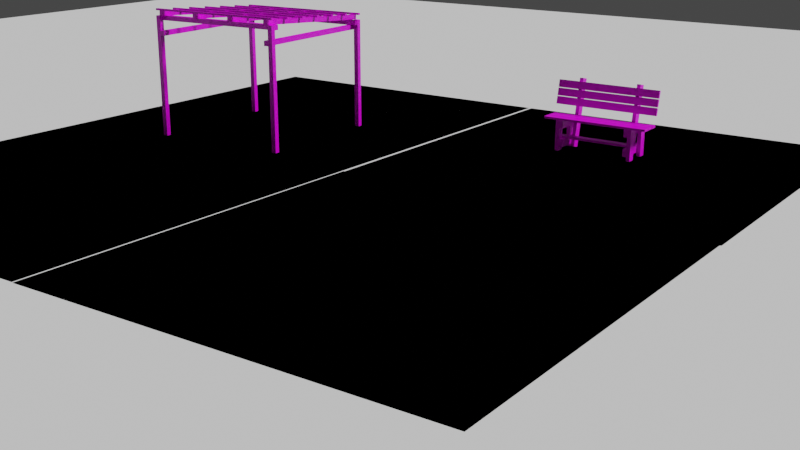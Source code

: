 # Source: trawa_z_awka_i_Altanka.blend  (saved by Blender 3.1.7; exported with 4.5.12 LTS)
import bpy
from mathutils import Matrix  # noqa: F401  (used for matrix-valued properties, if any)

bpy.ops.wm.read_factory_settings(use_empty=True)
scene = bpy.context.scene
scene.name = 'Scene'

# ---- collections
col_collection = bpy.data.collections.new('Collection'); scene.collection.children.link(col_collection)

# ---- images (referenced by path relative to the original .blend; pixels are not part of the script)
import os
ASSET_DIR = os.environ.get("B2B_ASSET_DIR", "")  # directory of the original .blend (textures are referenced by path, not embedded)
HERE = os.path.dirname(os.path.abspath(__file__))  # packed textures are extracted next to this script under _unpacked/

def load_image(name, relpath, width, height, colorspace="sRGB"):
    """Load a texture the original file referenced (path relative to the .blend, or extracted next to this script)."""
    p = next((c for c in (os.path.join(HERE, relpath), os.path.join(ASSET_DIR, relpath)) if relpath and os.path.exists(c)), "")
    if p:
        img = bpy.data.images.load(p, check_existing=True)
        img.name = name
    else:  # same state as the original file: an image datablock whose file is absent (Cycles renders it pink)
        img = bpy.data.images.new(name, width, height)
        img.source = "FILE"
        img.filepath = "//" + (relpath or name)
    img.colorspace_settings.name = colorspace
    return img
img_texturescom_woodfine0023_seamless_s_jpg = load_image('TexturesCom_WoodFine0023_seamless_S.jpg', 'TexturesCom_WoodFine0023_seamless_S.jpg', 1024, 1024, 'sRGB')
img_depositphotos_57378365_stock_photo_seamless_wood_texture_jpg = load_image('depositphotos_57378365-stock-photo-seamless-wood-texture.jpg', 'depositphotos_57378365-stock-photo-seamless-wood-texture.jpg', 1024, 1024, 'sRGB')
img_ruba_tekstura_jpg_001 = load_image('śruba tekstura.jpg.001', 'śruba tekstura.jpg', 1024, 1024, 'sRGB')
img_texture_bench_jpg_001 = load_image('texture bench.jpg.001', 'texture bench.jpg', 1024, 1024, 'sRGB')

# ---- materials (node trees are filled in below, after node groups)
mat_materia = bpy.data.materials.new('Materiał')
mat_ruba = bpy.data.materials.new('śruba')
mat_nogi_od_altanki = bpy.data.materials.new('nogi od altanki')
mat_nogi_od_altanki.alpha_threshold = 0.0
mat_nogi_od_altanki.line_color = (0.0, 0.0, 0.0, 1.0)
mat_bolt = bpy.data.materials.new('bolt')
mat_wood = bpy.data.materials.new('wood')
mat_wood.alpha_threshold = 0.0
mat_wood.line_color = (0.0, 0.0, 0.0, 1.0)

# ---- material node trees
mat_materia.use_nodes = True; mat_materia.node_tree.nodes.clear()
_N = mat_materia.node_tree.nodes; _L = mat_materia.node_tree.links
n0 = _N.new('ShaderNodeBsdfPrincipled'); n0.name = 'Principled BSDF'; n0.location = (10, 300)
n0.distribution = 'GGX'
n0.subsurface_method = 'RANDOM_WALK_SKIN'
n0.inputs[0].default_value = (0.02281, 0.07324, 0.02036, 1.0)
n0.inputs[3].default_value = 1.45
n0.inputs[27].default_value = (0.0, 0.0, 0.0, 1.0)
n0.inputs[28].default_value = 1.0
n1 = _N.new('ShaderNodeOutputMaterial'); n1.name = 'Material Output'; n1.location = (300, 300)
_L.new(n0.outputs[0], n1.inputs[0])
n1.is_active_output = True
mat_ruba.use_nodes = True; mat_ruba.node_tree.nodes.clear()
_N = mat_ruba.node_tree.nodes; _L = mat_ruba.node_tree.links
n0 = _N.new('ShaderNodeBsdfPrincipled'); n0.name = 'Principled BSDF'; n0.location = (10, 300)
n0.distribution = 'GGX'
n0.subsurface_method = 'BURLEY'
n0.inputs[3].default_value = 1.45
n0.inputs[27].default_value = (0.0, 0.0, 0.0, 1.0)
n0.inputs[28].default_value = 1.0
n1 = _N.new('ShaderNodeOutputMaterial'); n1.name = 'Material Output'; n1.location = (300, 300)
n2 = _N.new('ShaderNodeTexImage'); n2.name = 'Image Texture'; n2.location = (-280, 280)
n2.image = img_texturescom_woodfine0023_seamless_s_jpg
_L.new(n0.outputs[0], n1.inputs[0])
_L.new(n2.outputs[0], n0.inputs[0])
n1.is_active_output = True
mat_nogi_od_altanki.use_nodes = True; mat_nogi_od_altanki.node_tree.nodes.clear()
_N = mat_nogi_od_altanki.node_tree.nodes; _L = mat_nogi_od_altanki.node_tree.links
n0 = _N.new('ShaderNodeOutputMaterial'); n0.name = 'Material Output'; n0.location = (300, 300)
n1 = _N.new('ShaderNodeBsdfPrincipled'); n1.name = 'Principled BSDF'; n1.location = (10, 300)
n1.distribution = 'GGX'
n1.subsurface_method = 'BURLEY'
n1.inputs[2].default_value = 0.4
n1.inputs[3].default_value = 1.45
n1.inputs[27].default_value = (0.0, 0.0, 0.0, 1.0)
n1.inputs[28].default_value = 1.0
n2 = _N.new('ShaderNodeTexImage'); n2.name = 'Image Texture'; n2.location = (-280, 280)
n2.image = img_depositphotos_57378365_stock_photo_seamless_wood_texture_jpg
_L.new(n1.outputs[0], n0.inputs[0])
_L.new(n2.outputs[0], n1.inputs[0])
n0.is_active_output = True
mat_bolt.use_nodes = True; mat_bolt.node_tree.nodes.clear()
_N = mat_bolt.node_tree.nodes; _L = mat_bolt.node_tree.links
n0 = _N.new('ShaderNodeBsdfPrincipled'); n0.name = 'Principled BSDF'; n0.location = (10, 300)
n0.distribution = 'GGX'
n0.subsurface_method = 'BURLEY'
n0.inputs[3].default_value = 1.45
n0.inputs[27].default_value = (0.0, 0.0, 0.0, 1.0)
n0.inputs[28].default_value = 1.0
n1 = _N.new('ShaderNodeOutputMaterial'); n1.name = 'Material Output'; n1.location = (300, 300)
n2 = _N.new('ShaderNodeTexImage'); n2.name = 'Image Texture'; n2.location = (-280, 280)
n2.image = img_ruba_tekstura_jpg_001
_L.new(n0.outputs[0], n1.inputs[0])
_L.new(n2.outputs[0], n0.inputs[0])
n1.is_active_output = True
mat_wood.use_nodes = True; mat_wood.node_tree.nodes.clear()
_N = mat_wood.node_tree.nodes; _L = mat_wood.node_tree.links
n0 = _N.new('ShaderNodeOutputMaterial'); n0.name = 'Material Output'; n0.location = (300, 300)
n1 = _N.new('ShaderNodeBsdfPrincipled'); n1.name = 'Principled BSDF'; n1.location = (10, 300)
n1.distribution = 'GGX'
n1.subsurface_method = 'BURLEY'
n1.inputs[2].default_value = 0.4
n1.inputs[3].default_value = 1.45
n1.inputs[27].default_value = (0.0, 0.0, 0.0, 1.0)
n1.inputs[28].default_value = 1.0
n2 = _N.new('ShaderNodeTexImage'); n2.name = 'Image Texture'; n2.location = (-280, 280)
n2.image = img_texture_bench_jpg_001
_L.new(n1.outputs[0], n0.inputs[0])
_L.new(n2.outputs[0], n1.inputs[0])
n0.is_active_output = True

# ---- world
world_world = bpy.data.worlds.new('World'); scene.world = world_world
world_world.use_nodes = True; world_world.node_tree.nodes.clear()
_N = world_world.node_tree.nodes; _L = world_world.node_tree.links
n0 = _N.new('ShaderNodeOutputWorld'); n0.name = 'World Output'; n0.location = (300, 300)
n1 = _N.new('ShaderNodeBackground'); n1.name = 'Background'; n1.location = (10, 300)
n1.inputs[0].default_value = (0.05088, 0.05088, 0.05088, 1.0)
_L.new(n1.outputs[0], n0.inputs[0])
n0.is_active_output = True
world_world.color = (0.05088, 0.05088, 0.05088)
world_world.use_sun_shadow = False
world_world.sun_shadow_jitter_overblur = 0.0

# ---- cameras
cam_camera = bpy.data.cameras.new('Camera')
cam_camera.clip_end = 100.0
cam_camera.ortho_scale = 7.314

# ---- lights
light_light = bpy.data.lights.new('Light', 'SUN')
light_light.transmission_factor = 0.0
light_light.angle = 0.1993
light_light.energy = 3.0
light_light.shadow_soft_size = 0.1
light_light.shadow_cascade_max_distance = 1000.0

# ---- meshes
me_prostok_t = bpy.data.meshes.new('Prostokąt')
me_prostok_t.from_pydata([(-1.0, -1.0, 0.0), (1.0, -1.0, 0.0), (-1.0, 1.0, 0.0), (1.0, 1.0, 0.0)], [], [(0, 1, 3, 2)])
_uv = me_prostok_t.uv_layers.new(name='MapaUV')
_uv.uv.foreach_set('vector', [0.0, 0.0, 1.0, 0.0, 1.0, 1.0, 0.0, 1.0])
me_prostok_t.materials.append(mat_materia)
me_prostok_t.use_remesh_fix_poles = True
me_prostok_t.use_remesh_preserve_attributes = False
me_prostok_t.update()
me_prostok_t_001 = bpy.data.meshes.new('Prostokąt.001')
me_prostok_t_001.from_pydata([(-1.0, -1.0, 0.0), (1.0, -1.0, 0.0), (-1.0, 1.0, 0.0), (1.0, 1.0, 0.0)], [], [(0, 1, 3, 2)])
_uv = me_prostok_t_001.uv_layers.new(name='MapaUV')
_uv.uv.foreach_set('vector', [0.0, 0.0, 1.0, 0.0, 1.0, 1.0, 0.0, 1.0])
me_prostok_t_001.use_remesh_fix_poles = True
me_prostok_t_001.use_remesh_preserve_attributes = False
me_prostok_t_001.update()
me_prostok_t_002 = bpy.data.meshes.new('Prostokąt.002')
me_prostok_t_002.from_pydata([(-1.0, -1.0, 0.0), (1.0, -1.0, 0.0), (-1.0, 1.0, 0.0), (1.0, 1.0, 0.0)], [], [(0, 1, 3, 2)])
_uv = me_prostok_t_002.uv_layers.new(name='MapaUV')
_uv.uv.foreach_set('vector', [0.0, 0.0, 1.0, 0.0, 1.0, 1.0, 0.0, 1.0])
me_prostok_t_002.materials.append(mat_materia)
me_prostok_t_002.use_remesh_fix_poles = True
me_prostok_t_002.use_remesh_preserve_attributes = False
me_prostok_t_002.update()
me_prostok_t_003 = bpy.data.meshes.new('Prostokąt.003')
me_prostok_t_003.from_pydata([(-1.0, -1.0, 0.0), (1.0, -1.0, 0.0), (-1.0, 1.0, 0.0), (1.0, 1.0, 0.0)], [], [(0, 1, 3, 2)])
_uv = me_prostok_t_003.uv_layers.new(name='MapaUV')
_uv.uv.foreach_set('vector', [0.0, 0.0, 1.0, 0.0, 1.0, 1.0, 0.0, 1.0])
me_prostok_t_003.materials.append(mat_materia)
me_prostok_t_003.use_remesh_fix_poles = True
me_prostok_t_003.use_remesh_preserve_attributes = False
me_prostok_t_003.update()
me_prostok_t_004 = bpy.data.meshes.new('Prostokąt.004')
me_prostok_t_004.from_pydata([(-1.0, -1.0, 0.0), (1.0, -1.0, 0.0), (-1.0, 1.0, 0.0), (1.0, 1.0, 0.0)], [], [(0, 1, 3, 2)])
_uv = me_prostok_t_004.uv_layers.new(name='MapaUV')
_uv.uv.foreach_set('vector', [0.0, 0.0, 1.0, 0.0, 1.0, 1.0, 0.0, 1.0])
me_prostok_t_004.materials.append(mat_materia)
me_prostok_t_004.use_remesh_fix_poles = True
me_prostok_t_004.use_remesh_preserve_attributes = False
me_prostok_t_004.update()
me_okr_g_004 = bpy.data.meshes.new('Okrąg.004')
me_okr_g_004.from_pydata([(0.5, -22.0, -3.775e-08), (0.25, -22.0, -0.433), (-0.25, -22.0, -0.433), (-0.5, -22.0, 8.146e-08), (-0.25, -22.0, 0.433), (0.25, -22.0, 0.433), (0.25, -22.0, -0.433), (0.5, -22.0, -3.775e-08), (-0.25, -22.0, -0.433), (-0.5, -22.0, 8.146e-08), (-0.25, -22.0, 0.433), (0.25, -22.0, 0.433), (0.25, -1.527e-05, -0.433), (0.5, -1.528e-05, -3.775e-08), (-0.25, -1.525e-05, -0.433), (-0.5, -1.524e-05, 8.146e-08), (-0.25, -1.525e-05, 0.433), (0.25, -1.527e-05, 0.433), (0.4619, -1.528e-05, -0.8001), (0.9239, -1.53e-05, -7.817e-08), (-0.4619, -1.524e-05, -0.8001), (-0.9239, -1.522e-05, 1.421e-07), (-0.4619, -1.524e-05, 0.8001), (0.4619, -1.528e-05, 0.8001), (0.4619, 0.8, -0.8001), (0.9239, 0.8, 1.298e-06), (-0.4619, 0.8, -0.8001), (-0.9239, 0.8, 1.518e-06), (-0.4619, 0.8, 0.8001), (0.4619, 0.8, 0.8001)], [], [(1, 0, 5, 4, 3, 2), (10, 11, 17, 16), (1, 2, 8, 6), (4, 5, 11, 10), (2, 3, 9, 8), (0, 1, 6, 7), (5, 0, 7, 11), (3, 4, 10, 9), (17, 13, 19, 23), (8, 9, 15, 14), (7, 6, 12, 13), (11, 7, 13, 17), (9, 10, 16, 15), (6, 8, 14, 12), (22, 23, 29, 28), (15, 16, 22, 21), (12, 14, 20, 18), (16, 17, 23, 22), (14, 15, 21, 20), (13, 12, 18, 19), (24, 26, 27, 28, 29, 25), (20, 21, 27, 26), (19, 18, 24, 25), (23, 19, 25, 29), (21, 22, 28, 27), (18, 20, 26, 24)])
_uv = me_okr_g_004.uv_layers.new(name='MapaUV')
_uv.uv.foreach_set('vector', [0.0, 0.0, 0.0, 0.0, 0.0, 0.0, 0.0, 0.0, 0.0, 0.0, 0.0, 0.0, 0.0, 0.0, 0.0, 0.0, 0.0, 0.0, 0.0, 0.0, 0.0, 0.0, 0.0, 0.0, 0.0, 0.0, 0.0, 0.0, 0.0, 0.0, 0.0, 0.0, 0.0, 0.0, 0.0, 0.0, 0.0, 0.0, 0.0, 0.0, 0.0, 0.0, 0.0, 0.0, 0.0, 0.0, 0.0, 0.0, 0.0, 0.0, 0.0, 0.0, 0.0, 0.0, 0.0, 0.0, 0.0, 0.0, 0.0, 0.0, 0.0, 0.0, 0.0, 0.0, 0.0, 0.0, 0.0, 0.0, 0.0, 0.0, 0.0, 0.0, 0.0, 0.0, 0.0, 0.0, 0.0, 0.0, 0.0, 0.0, 0.0, 0.0, 0.0, 0.0, 0.0, 0.0, 0.0, 0.0, 0.0, 0.0, 0.0, 0.0, 0.0, 0.0, 0.0, 0.0, 0.0, 0.0, 0.0, 0.0, 0.0, 0.0, 0.0, 0.0, 0.0, 0.0, 0.0, 0.0, 0.0, 0.0, 0.0, 0.0, 0.0, 0.0, 0.0, 0.0, 0.0, 0.0, 0.0, 0.0, 0.0, 0.0, 0.0, 0.0, 0.0, 0.0, 0.0, 0.0, 0.0, 0.0, 0.0, 0.0, 0.0, 0.0, 0.0, 0.0, 0.0, 0.0, 0.0, 0.0, 0.0, 0.0, 0.0, 0.0, 0.0, 0.0, 0.0, 0.0, 0.0, 0.0, 0.0, 0.0, 0.0, 0.0, 0.0, 0.0, 0.0, 0.0, 0.0, 0.0, 0.0, 0.0, 0.0, 0.0, 0.0, 0.0, 0.0, 0.0, 0.0, 0.0, 0.0, 0.0, 0.0, 0.0, 0.0, 0.0, 0.0, 0.0, 0.0, 0.0, 0.0, 0.0, 0.0, 0.0, 0.0, 0.0, 0.0, 0.0, 0.0, 0.0, 0.0, 0.0, 0.0, 0.0, 0.0, 0.0, 0.0, 0.0, 0.0, 0.0, 0.0, 0.0, 0.0, 0.0, 0.0, 0.0, 0.0, 0.0, 0.0, 0.0, 0.0, 0.0, 0.0, 0.0, 0.0, 0.0])
me_okr_g_004.materials.append(mat_ruba)
me_okr_g_004.use_remesh_fix_poles = True
me_okr_g_004.use_remesh_preserve_attributes = False
me_okr_g_004.update()
me_okr_g_003 = bpy.data.meshes.new('Okrąg.003')
me_okr_g_003.from_pydata([(0.0, 0.5, -22.0), (-0.433, 0.25, -22.0), (-0.433, -0.25, -22.0), (4.371e-08, -0.5, -22.0), (0.433, -0.25, -22.0), (0.433, 0.25, -22.0), (-0.433, 0.25, -22.0), (0.0, 0.5, -22.0), (-0.433, -0.25, -22.0), (4.371e-08, -0.5, -22.0), (0.433, -0.25, -22.0), (0.433, 0.25, -22.0), (-0.433, 0.25, -1.526e-05), (0.0, 0.5, -1.526e-05), (-0.433, -0.25, -1.526e-05), (4.371e-08, -0.5, -1.526e-05), (0.433, -0.25, -1.526e-05), (0.433, 0.25, -1.526e-05), (-0.8001, 0.4619, -1.526e-05), (-8.422e-09, 0.9239, -1.526e-05), (-0.8001, -0.4619, -1.526e-05), (7.235e-08, -0.9239, -1.526e-05), (0.8001, -0.4619, -1.526e-05), (0.8001, 0.4619, -1.526e-05), (-0.8001, 0.4619, 0.8), (1.368e-06, 0.9239, 0.8), (-0.8001, -0.4619, 0.8), (1.449e-06, -0.9239, 0.8), (0.8001, -0.4619, 0.8), (0.8001, 0.4619, 0.8)], [], [(1, 0, 5, 4, 3, 2), (10, 11, 17, 16), (1, 2, 8, 6), (4, 5, 11, 10), (2, 3, 9, 8), (0, 1, 6, 7), (5, 0, 7, 11), (3, 4, 10, 9), (17, 13, 19, 23), (8, 9, 15, 14), (7, 6, 12, 13), (11, 7, 13, 17), (9, 10, 16, 15), (6, 8, 14, 12), (22, 23, 29, 28), (15, 16, 22, 21), (12, 14, 20, 18), (16, 17, 23, 22), (14, 15, 21, 20), (13, 12, 18, 19), (24, 26, 27, 28, 29, 25), (20, 21, 27, 26), (19, 18, 24, 25), (23, 19, 25, 29), (21, 22, 28, 27), (18, 20, 26, 24)])
_uv = me_okr_g_003.uv_layers.new(name='MapaUV')
_uv.uv.foreach_set('vector', [0.0, 0.0, 0.0, 0.0, 0.0, 0.0, 0.0, 0.0, 0.0, 0.0, 0.0, 0.0, 0.0, 0.0, 0.0, 0.0, 0.0, 0.0, 0.0, 0.0, 0.0, 0.0, 0.0, 0.0, 0.0, 0.0, 0.0, 0.0, 0.0, 0.0, 0.0, 0.0, 0.0, 0.0, 0.0, 0.0, 0.0, 0.0, 0.0, 0.0, 0.0, 0.0, 0.0, 0.0, 0.0, 0.0, 0.0, 0.0, 0.0, 0.0, 0.0, 0.0, 0.0, 0.0, 0.0, 0.0, 0.0, 0.0, 0.0, 0.0, 0.0, 0.0, 0.0, 0.0, 0.0, 0.0, 0.0, 0.0, 0.0, 0.0, 0.0, 0.0, 0.0, 0.0, 0.0, 0.0, 0.0, 0.0, 0.0, 0.0, 0.0, 0.0, 0.0, 0.0, 0.0, 0.0, 0.0, 0.0, 0.0, 0.0, 0.0, 0.0, 0.0, 0.0, 0.0, 0.0, 0.0, 0.0, 0.0, 0.0, 0.0, 0.0, 0.0, 0.0, 0.0, 0.0, 0.0, 0.0, 0.0, 0.0, 0.0, 0.0, 0.0, 0.0, 0.0, 0.0, 0.0, 0.0, 0.0, 0.0, 0.0, 0.0, 0.0, 0.0, 0.0, 0.0, 0.0, 0.0, 0.0, 0.0, 0.0, 0.0, 0.0, 0.0, 0.0, 0.0, 0.0, 0.0, 0.0, 0.0, 0.0, 0.0, 0.0, 0.0, 0.0, 0.0, 0.0, 0.0, 0.0, 0.0, 0.0, 0.0, 0.0, 0.0, 0.0, 0.0, 0.0, 0.0, 0.0, 0.0, 0.0, 0.0, 0.0, 0.0, 0.0, 0.0, 0.0, 0.0, 0.0, 0.0, 0.0, 0.0, 0.0, 0.0, 0.0, 0.0, 0.0, 0.0, 0.0, 0.0, 0.0, 0.0, 0.0, 0.0, 0.0, 0.0, 0.0, 0.0, 0.0, 0.0, 0.0, 0.0, 0.0, 0.0, 0.0, 0.0, 0.0, 0.0, 0.0, 0.0, 0.0, 0.0, 0.0, 0.0, 0.0, 0.0, 0.0, 0.0, 0.0, 0.0, 0.0, 0.0, 0.0, 0.0, 0.0, 0.0])
me_okr_g_003.materials.append(mat_ruba)
me_okr_g_003.use_remesh_fix_poles = True
me_okr_g_003.use_remesh_preserve_attributes = False
me_okr_g_003.update()
me_okr_g_002 = bpy.data.meshes.new('Okrąg.002')
me_okr_g_002.from_pydata([(0.0, 0.5, -22.0), (-0.433, 0.25, -22.0), (-0.433, -0.25, -22.0), (4.371e-08, -0.5, -22.0), (0.433, -0.25, -22.0), (0.433, 0.25, -22.0), (-0.433, 0.25, -22.0), (0.0, 0.5, -22.0), (-0.433, -0.25, -22.0), (4.371e-08, -0.5, -22.0), (0.433, -0.25, -22.0), (0.433, 0.25, -22.0), (-0.433, 0.25, -1.526e-05), (0.0, 0.5, -1.526e-05), (-0.433, -0.25, -1.526e-05), (4.371e-08, -0.5, -1.526e-05), (0.433, -0.25, -1.526e-05), (0.433, 0.25, -1.526e-05), (-0.8001, 0.4619, -1.526e-05), (-8.422e-09, 0.9239, -1.526e-05), (-0.8001, -0.4619, -1.526e-05), (7.235e-08, -0.9239, -1.526e-05), (0.8001, -0.4619, -1.526e-05), (0.8001, 0.4619, -1.526e-05), (-0.8001, 0.4619, 0.8), (1.368e-06, 0.9239, 0.8), (-0.8001, -0.4619, 0.8), (1.449e-06, -0.9239, 0.8), (0.8001, -0.4619, 0.8), (0.8001, 0.4619, 0.8)], [], [(1, 0, 5, 4, 3, 2), (10, 11, 17, 16), (1, 2, 8, 6), (4, 5, 11, 10), (2, 3, 9, 8), (0, 1, 6, 7), (5, 0, 7, 11), (3, 4, 10, 9), (17, 13, 19, 23), (8, 9, 15, 14), (7, 6, 12, 13), (11, 7, 13, 17), (9, 10, 16, 15), (6, 8, 14, 12), (22, 23, 29, 28), (15, 16, 22, 21), (12, 14, 20, 18), (16, 17, 23, 22), (14, 15, 21, 20), (13, 12, 18, 19), (24, 26, 27, 28, 29, 25), (20, 21, 27, 26), (19, 18, 24, 25), (23, 19, 25, 29), (21, 22, 28, 27), (18, 20, 26, 24)])
_uv = me_okr_g_002.uv_layers.new(name='MapaUV')
_uv.uv.foreach_set('vector', [0.0, 0.0, 0.0, 0.0, 0.0, 0.0, 0.0, 0.0, 0.0, 0.0, 0.0, 0.0, 0.0, 0.0, 0.0, 0.0, 0.0, 0.0, 0.0, 0.0, 0.0, 0.0, 0.0, 0.0, 0.0, 0.0, 0.0, 0.0, 0.0, 0.0, 0.0, 0.0, 0.0, 0.0, 0.0, 0.0, 0.0, 0.0, 0.0, 0.0, 0.0, 0.0, 0.0, 0.0, 0.0, 0.0, 0.0, 0.0, 0.0, 0.0, 0.0, 0.0, 0.0, 0.0, 0.0, 0.0, 0.0, 0.0, 0.0, 0.0, 0.0, 0.0, 0.0, 0.0, 0.0, 0.0, 0.0, 0.0, 0.0, 0.0, 0.0, 0.0, 0.0, 0.0, 0.0, 0.0, 0.0, 0.0, 0.0, 0.0, 0.0, 0.0, 0.0, 0.0, 0.0, 0.0, 0.0, 0.0, 0.0, 0.0, 0.0, 0.0, 0.0, 0.0, 0.0, 0.0, 0.0, 0.0, 0.0, 0.0, 0.0, 0.0, 0.0, 0.0, 0.0, 0.0, 0.0, 0.0, 0.0, 0.0, 0.0, 0.0, 0.0, 0.0, 0.0, 0.0, 0.0, 0.0, 0.0, 0.0, 0.0, 0.0, 0.0, 0.0, 0.0, 0.0, 0.0, 0.0, 0.0, 0.0, 0.0, 0.0, 0.0, 0.0, 0.0, 0.0, 0.0, 0.0, 0.0, 0.0, 0.0, 0.0, 0.0, 0.0, 0.0, 0.0, 0.0, 0.0, 0.0, 0.0, 0.0, 0.0, 0.0, 0.0, 0.0, 0.0, 0.0, 0.0, 0.0, 0.0, 0.0, 0.0, 0.0, 0.0, 0.0, 0.0, 0.0, 0.0, 0.0, 0.0, 0.0, 0.0, 0.0, 0.0, 0.0, 0.0, 0.0, 0.0, 0.0, 0.0, 0.0, 0.0, 0.0, 0.0, 0.0, 0.0, 0.0, 0.0, 0.0, 0.0, 0.0, 0.0, 0.0, 0.0, 0.0, 0.0, 0.0, 0.0, 0.0, 0.0, 0.0, 0.0, 0.0, 0.0, 0.0, 0.0, 0.0, 0.0, 0.0, 0.0, 0.0, 0.0, 0.0, 0.0, 0.0, 0.0])
me_okr_g_002.materials.append(mat_ruba)
me_okr_g_002.use_remesh_fix_poles = True
me_okr_g_002.use_remesh_preserve_attributes = False
me_okr_g_002.update()
me_cube_008 = bpy.data.meshes.new('Cube.008')
me_cube_008.from_pydata([(60.0, 0.8333, 0.04), (8.742e-09, 0.8333, 0.04), (60.0, 0.8333, -0.04), (-9.616e-08, 0.8333, -0.04), (60.0, -0.8333, 0.04), (9.617e-08, -0.8333, 0.04), (60.0, -0.8333, -0.04), (-8.742e-09, -0.8333, -0.04)], [], [(0, 4, 6, 2), (3, 2, 6, 7), (7, 6, 4, 5), (5, 1, 3, 7), (1, 0, 2, 3), (5, 4, 0, 1)])
_uv = me_cube_008.uv_layers.new(name='UVMap')
_uv.uv.foreach_set('vector', [0.625, 0.5, 0.875, 0.5, 0.875, 0.75, 0.625, 0.75, 0.375, 0.75, 0.625, 0.75, 0.625, 1.0, 0.375, 1.0, 0.375, 0.0, 0.625, 0.0, 0.625, 0.25, 0.375, 0.25, 0.125, 0.5, 0.375, 0.5, 0.375, 0.75, 0.125, 0.75, 0.375, 0.5, 0.625, 0.5, 0.625, 0.75, 0.375, 0.75, 0.375, 0.25, 0.625, 0.25, 0.625, 0.5, 0.375, 0.5])
me_cube_008.materials.append(mat_nogi_od_altanki)
me_cube_008.use_remesh_preserve_volume = False
me_cube_008.use_remesh_preserve_attributes = False
me_cube_008.use_mirror_vertex_groups = False
me_cube_008.update()
me_cube_007 = bpy.data.meshes.new('Cube.007')
me_cube_007.from_pydata([(1.0, -50.0, 0.04), (1.0, -4.371e-08, 0.04), (1.0, -50.0, -0.04), (1.0, 4.371e-08, -0.04), (-1.0, -50.0, 0.04), (-1.0, -4.371e-08, 0.04), (-1.0, -50.0, -0.04), (-1.0, 4.371e-08, -0.04)], [], [(0, 4, 6, 2), (3, 2, 6, 7), (7, 6, 4, 5), (5, 1, 3, 7), (1, 0, 2, 3), (5, 4, 0, 1)])
_uv = me_cube_007.uv_layers.new(name='UVMap')
_uv.uv.foreach_set('vector', [0.625, 0.5, 0.875, 0.5, 0.875, 0.75, 0.625, 0.75, 0.375, 0.75, 0.625, 0.75, 0.625, 1.0, 0.375, 1.0, 0.375, 0.0, 0.625, 0.0, 0.625, 0.25, 0.375, 0.25, 0.125, 0.5, 0.375, 0.5, 0.375, 0.75, 0.125, 0.75, 0.375, 0.5, 0.625, 0.5, 0.625, 0.75, 0.375, 0.75, 0.375, 0.25, 0.625, 0.25, 0.625, 0.5, 0.375, 0.5])
me_cube_007.materials.append(mat_nogi_od_altanki)
me_cube_007.use_remesh_preserve_volume = False
me_cube_007.use_remesh_preserve_attributes = False
me_cube_007.use_mirror_vertex_groups = False
me_cube_007.update()
me_cube_005 = bpy.data.meshes.new('Cube.005')
me_cube_005.from_pydata([(1.0, -50.0, 0.04), (1.0, -4.371e-08, 0.04), (1.0, -50.0, -0.04), (1.0, 4.371e-08, -0.04), (-1.0, -50.0, 0.04), (-1.0, -4.371e-08, 0.04), (-1.0, -50.0, -0.04), (-1.0, 4.371e-08, -0.04)], [], [(0, 4, 6, 2), (3, 2, 6, 7), (7, 6, 4, 5), (5, 1, 3, 7), (1, 0, 2, 3), (5, 4, 0, 1)])
_uv = me_cube_005.uv_layers.new(name='UVMap')
_uv.uv.foreach_set('vector', [0.625, 0.5, 0.875, 0.5, 0.875, 0.75, 0.625, 0.75, 0.375, 0.75, 0.625, 0.75, 0.625, 1.0, 0.375, 1.0, 0.375, 0.0, 0.625, 0.0, 0.625, 0.25, 0.375, 0.25, 0.125, 0.5, 0.375, 0.5, 0.375, 0.75, 0.125, 0.75, 0.375, 0.5, 0.625, 0.5, 0.625, 0.75, 0.375, 0.75, 0.375, 0.25, 0.625, 0.25, 0.625, 0.5, 0.375, 0.5])
me_cube_005.materials.append(mat_nogi_od_altanki)
me_cube_005.use_remesh_preserve_volume = False
me_cube_005.use_remesh_preserve_attributes = False
me_cube_005.use_mirror_vertex_groups = False
me_cube_005.update()
me_cube_004 = bpy.data.meshes.new('Cube.004')
me_cube_004.from_pydata([(1.0, -50.0, 0.04), (1.0, -4.371e-08, 0.04), (1.0, -50.0, -0.04), (1.0, 4.371e-08, -0.04), (-1.0, -50.0, 0.04), (-1.0, -4.371e-08, 0.04), (-1.0, -50.0, -0.04), (-1.0, 4.371e-08, -0.04)], [], [(0, 4, 6, 2), (3, 2, 6, 7), (7, 6, 4, 5), (5, 1, 3, 7), (1, 0, 2, 3), (5, 4, 0, 1)])
_uv = me_cube_004.uv_layers.new(name='UVMap')
_uv.uv.foreach_set('vector', [0.625, 0.5, 0.875, 0.5, 0.875, 0.75, 0.625, 0.75, 0.375, 0.75, 0.625, 0.75, 0.625, 1.0, 0.375, 1.0, 0.375, 0.0, 0.625, 0.0, 0.625, 0.25, 0.375, 0.25, 0.125, 0.5, 0.375, 0.5, 0.375, 0.75, 0.125, 0.75, 0.375, 0.5, 0.625, 0.5, 0.625, 0.75, 0.375, 0.75, 0.375, 0.25, 0.625, 0.25, 0.625, 0.5, 0.375, 0.5])
me_cube_004.materials.append(mat_nogi_od_altanki)
me_cube_004.use_remesh_preserve_volume = False
me_cube_004.use_remesh_preserve_attributes = False
me_cube_004.use_mirror_vertex_groups = False
me_cube_004.update()
me_cube_003 = bpy.data.meshes.new('Cube.003')
me_cube_003.from_pydata([(1.0, -50.0, 0.04), (1.0, -4.371e-08, 0.04), (1.0, -50.0, -0.04), (1.0, 4.371e-08, -0.04), (-1.0, -50.0, 0.04), (-1.0, -4.371e-08, 0.04), (-1.0, -50.0, -0.04), (-1.0, 4.371e-08, -0.04)], [], [(0, 4, 6, 2), (3, 2, 6, 7), (7, 6, 4, 5), (5, 1, 3, 7), (1, 0, 2, 3), (5, 4, 0, 1)])
_uv = me_cube_003.uv_layers.new(name='UVMap')
_uv.uv.foreach_set('vector', [0.625, 0.5, 0.875, 0.5, 0.875, 0.75, 0.625, 0.75, 0.375, 0.75, 0.625, 0.75, 0.625, 1.0, 0.375, 1.0, 0.375, 0.0, 0.625, 0.0, 0.625, 0.25, 0.375, 0.25, 0.125, 0.5, 0.375, 0.5, 0.375, 0.75, 0.125, 0.75, 0.375, 0.5, 0.625, 0.5, 0.625, 0.75, 0.375, 0.75, 0.375, 0.25, 0.625, 0.25, 0.625, 0.5, 0.375, 0.5])
me_cube_003.materials.append(mat_nogi_od_altanki)
me_cube_003.use_remesh_preserve_volume = False
me_cube_003.use_remesh_preserve_attributes = False
me_cube_003.use_mirror_vertex_groups = False
me_cube_003.update()
me_cube_002 = bpy.data.meshes.new('Cube.002')
me_cube_002.from_pydata([(1.0, -50.0, 0.04), (1.0, -4.371e-08, 0.04), (1.0, -50.0, -0.04), (1.0, 4.371e-08, -0.04), (-1.0, -50.0, 0.04), (-1.0, -4.371e-08, 0.04), (-1.0, -50.0, -0.04), (-1.0, 4.371e-08, -0.04)], [], [(0, 4, 6, 2), (3, 2, 6, 7), (7, 6, 4, 5), (5, 1, 3, 7), (1, 0, 2, 3), (5, 4, 0, 1)])
_uv = me_cube_002.uv_layers.new(name='UVMap')
_uv.uv.foreach_set('vector', [0.625, 0.5, 0.875, 0.5, 0.875, 0.75, 0.625, 0.75, 0.375, 0.75, 0.625, 0.75, 0.625, 1.0, 0.375, 1.0, 0.375, 0.0, 0.625, 0.0, 0.625, 0.25, 0.375, 0.25, 0.125, 0.5, 0.375, 0.5, 0.375, 0.75, 0.125, 0.75, 0.375, 0.5, 0.625, 0.5, 0.625, 0.75, 0.375, 0.75, 0.375, 0.25, 0.625, 0.25, 0.625, 0.5, 0.375, 0.5])
me_cube_002.materials.append(mat_nogi_od_altanki)
me_cube_002.use_remesh_preserve_volume = False
me_cube_002.use_remesh_preserve_attributes = False
me_cube_002.use_mirror_vertex_groups = False
me_cube_002.update()
me_cube_001 = bpy.data.meshes.new('Cube.001')
me_cube_001.from_pydata([(1.0, 1.0, 2.0), (1.0, 1.0, 0.0), (1.0, -1.0, 2.0), (1.0, -1.0, 0.0), (-1.0, 1.0, 2.0), (-1.0, 1.0, 0.0), (-1.0, -1.0, 2.0), (-1.0, -1.0, 0.0)], [], [(0, 4, 6, 2), (3, 2, 6, 7), (7, 6, 4, 5), (5, 1, 3, 7), (1, 0, 2, 3), (5, 4, 0, 1)])
_uv = me_cube_001.uv_layers.new(name='UVMap')
_uv.uv.foreach_set('vector', [0.625, 0.5, 0.875, 0.5, 0.875, 0.75, 0.625, 0.75, 0.375, 0.75, 0.625, 0.75, 0.625, 1.0, 0.375, 1.0, 0.375, 0.0, 0.625, 0.0, 0.625, 0.25, 0.375, 0.25, 0.125, 0.5, 0.375, 0.5, 0.375, 0.75, 0.125, 0.75, 0.375, 0.5, 0.625, 0.5, 0.625, 0.75, 0.375, 0.75, 0.375, 0.25, 0.625, 0.25, 0.625, 0.5, 0.375, 0.5])
me_cube_001.materials.append(mat_nogi_od_altanki)
me_cube_001.use_remesh_preserve_volume = False
me_cube_001.use_remesh_preserve_attributes = False
me_cube_001.use_mirror_vertex_groups = False
me_cube_001.update()
me_cube_006 = bpy.data.meshes.new('Cube.006')
me_cube_006.from_pydata([(1.0, 1.0, 2.0), (1.0, 1.0, 0.0), (1.0, -1.0, 2.0), (1.0, -1.0, 0.0), (-1.0, 1.0, 2.0), (-1.0, 1.0, 0.0), (-1.0, -1.0, 2.0), (-1.0, -1.0, 0.0)], [], [(0, 4, 6, 2), (3, 2, 6, 7), (7, 6, 4, 5), (5, 1, 3, 7), (1, 0, 2, 3), (5, 4, 0, 1)])
_uv = me_cube_006.uv_layers.new(name='UVMap')
_uv.uv.foreach_set('vector', [0.625, 0.5, 0.875, 0.5, 0.875, 0.75, 0.625, 0.75, 0.375, 0.75, 0.625, 0.75, 0.625, 1.0, 0.375, 1.0, 0.375, 0.0, 0.625, 0.0, 0.625, 0.25, 0.375, 0.25, 0.125, 0.5, 0.375, 0.5, 0.375, 0.75, 0.125, 0.75, 0.375, 0.5, 0.625, 0.5, 0.625, 0.75, 0.375, 0.75, 0.375, 0.25, 0.625, 0.25, 0.625, 0.5, 0.375, 0.5])
me_cube_006.materials.append(mat_nogi_od_altanki)
me_cube_006.use_remesh_preserve_volume = False
me_cube_006.use_remesh_preserve_attributes = False
me_cube_006.use_mirror_vertex_groups = False
me_cube_006.update()
me_okr_g_010 = bpy.data.meshes.new('Okrąg.010')
me_okr_g_010.from_pydata([(0.0, 8.0, 0.0), (-6.928, 4.0, 0.0), (-6.928, -4.0, 0.0), (6.994e-07, -8.0, 0.0), (6.928, -4.0, 0.0), (6.928, 4.0, 0.0), (-6.928, 4.0, -5.0), (0.0, 8.0, -5.0), (-6.928, -4.0, -5.0), (6.994e-07, -8.0, -5.0), (6.928, -4.0, -5.0), (6.928, 4.0, -5.0), (-3.325, 1.999, -5.0), (-3.325, -1.999, -5.0), (3.414e-07, -3.998, -5.0), (3.325, -1.999, -5.0), (3.325, 1.999, -5.0), (-2.148e-07, 3.998, -5.0), (-3.325, -1.999, -115.0), (-3.325, 1.999, -115.0), (-2.148e-07, 3.998, -115.0), (3.414e-07, -3.998, -115.0), (3.325, -1.999, -115.0), (3.325, 1.999, -115.0)], [], [(1, 0, 5, 4, 3, 2), (15, 16, 23, 22), (4, 5, 11, 10), (2, 3, 9, 8), (0, 1, 6, 7), (5, 0, 7, 11), (3, 4, 10, 9), (1, 2, 8, 6), (6, 8, 13, 12), (8, 9, 14, 13), (9, 10, 15, 14), (10, 11, 16, 15), (11, 7, 17, 16), (7, 6, 12, 17), (19, 18, 21, 22, 23, 20), (13, 14, 21, 18), (12, 13, 18, 19), (16, 17, 20, 23), (14, 15, 22, 21), (17, 12, 19, 20)])
_uv = me_okr_g_010.uv_layers.new(name='MapaUV')
_uv.uv.foreach_set('vector', [0.0, 0.0, 0.0, 0.0, 0.0, 0.0, 0.0, 0.0, 0.0, 0.0, 0.0, 0.0, 0.0, 0.0, 0.0, 0.0, 0.0, 0.0, 0.0, 0.0, 0.0, 0.0, 0.0, 0.0, 0.0, 0.0, 0.0, 0.0, 0.0, 0.0, 0.0, 0.0, 0.0, 0.0, 0.0, 0.0, 0.0, 0.0, 0.0, 0.0, 0.0, 0.0, 0.0, 0.0, 0.0, 0.0, 0.0, 0.0, 0.0, 0.0, 0.0, 0.0, 0.0, 0.0, 0.0, 0.0, 0.0, 0.0, 0.0, 0.0, 0.0, 0.0, 0.0, 0.0, 0.0, 0.0, 0.0, 0.0, 0.0, 0.0, 0.0, 0.0, 0.0, 0.0, 0.0, 0.0, 0.0, 0.0, 0.0, 0.0, 0.0, 0.0, 0.0, 0.0, 0.0, 0.0, 0.0, 0.0, 0.0, 0.0, 0.0, 0.0, 0.0, 0.0, 0.0, 0.0, 0.0, 0.0, 0.0, 0.0, 0.0, 0.0, 0.0, 0.0, 0.0, 0.0, 0.0, 0.0, 0.0, 0.0, 0.0, 0.0, 0.0, 0.0, 0.0, 0.0, 0.0, 0.0, 0.0, 0.0, 0.0, 0.0, 0.0, 0.0, 0.0, 0.0, 0.0, 0.0, 0.0, 0.0, 0.0, 0.0, 0.0, 0.0, 0.0, 0.0, 0.0, 0.0, 0.0, 0.0, 0.0, 0.0, 0.0, 0.0, 0.0, 0.0, 0.0, 0.0, 0.0, 0.0, 0.0, 0.0, 0.0, 0.0, 0.0, 0.0, 0.0, 0.0, 0.0, 0.0, 0.0, 0.0, 0.0, 0.0, 0.0, 0.0, 0.0, 0.0])
me_okr_g_010.materials.append(mat_bolt)
me_okr_g_010.use_remesh_fix_poles = True
me_okr_g_010.use_remesh_preserve_attributes = False
me_okr_g_010.update()
me_okr_g_009 = bpy.data.meshes.new('Okrąg.009')
me_okr_g_009.from_pydata([(0.0, 8.0, 0.0), (-6.928, 4.0, 0.0), (-6.928, -4.0, 0.0), (6.994e-07, -8.0, 0.0), (6.928, -4.0, 0.0), (6.928, 4.0, 0.0), (-6.928, 4.0, -5.0), (0.0, 8.0, -5.0), (-6.928, -4.0, -5.0), (6.994e-07, -8.0, -5.0), (6.928, -4.0, -5.0), (6.928, 4.0, -5.0), (-3.325, 1.999, -5.0), (-3.325, -1.999, -5.0), (3.414e-07, -3.998, -5.0), (3.325, -1.999, -5.0), (3.325, 1.999, -5.0), (-2.148e-07, 3.998, -5.0), (-3.325, -1.999, -115.0), (-3.325, 1.999, -115.0), (-2.148e-07, 3.998, -115.0), (3.414e-07, -3.998, -115.0), (3.325, -1.999, -115.0), (3.325, 1.999, -115.0)], [], [(1, 0, 5, 4, 3, 2), (15, 16, 23, 22), (4, 5, 11, 10), (2, 3, 9, 8), (0, 1, 6, 7), (5, 0, 7, 11), (3, 4, 10, 9), (1, 2, 8, 6), (6, 8, 13, 12), (8, 9, 14, 13), (9, 10, 15, 14), (10, 11, 16, 15), (11, 7, 17, 16), (7, 6, 12, 17), (19, 18, 21, 22, 23, 20), (13, 14, 21, 18), (12, 13, 18, 19), (16, 17, 20, 23), (14, 15, 22, 21), (17, 12, 19, 20)])
_uv = me_okr_g_009.uv_layers.new(name='MapaUV')
_uv.uv.foreach_set('vector', [0.0, 0.0, 0.0, 0.0, 0.0, 0.0, 0.0, 0.0, 0.0, 0.0, 0.0, 0.0, 0.0, 0.0, 0.0, 0.0, 0.0, 0.0, 0.0, 0.0, 0.0, 0.0, 0.0, 0.0, 0.0, 0.0, 0.0, 0.0, 0.0, 0.0, 0.0, 0.0, 0.0, 0.0, 0.0, 0.0, 0.0, 0.0, 0.0, 0.0, 0.0, 0.0, 0.0, 0.0, 0.0, 0.0, 0.0, 0.0, 0.0, 0.0, 0.0, 0.0, 0.0, 0.0, 0.0, 0.0, 0.0, 0.0, 0.0, 0.0, 0.0, 0.0, 0.0, 0.0, 0.0, 0.0, 0.0, 0.0, 0.0, 0.0, 0.0, 0.0, 0.0, 0.0, 0.0, 0.0, 0.0, 0.0, 0.0, 0.0, 0.0, 0.0, 0.0, 0.0, 0.0, 0.0, 0.0, 0.0, 0.0, 0.0, 0.0, 0.0, 0.0, 0.0, 0.0, 0.0, 0.0, 0.0, 0.0, 0.0, 0.0, 0.0, 0.0, 0.0, 0.0, 0.0, 0.0, 0.0, 0.0, 0.0, 0.0, 0.0, 0.0, 0.0, 0.0, 0.0, 0.0, 0.0, 0.0, 0.0, 0.0, 0.0, 0.0, 0.0, 0.0, 0.0, 0.0, 0.0, 0.0, 0.0, 0.0, 0.0, 0.0, 0.0, 0.0, 0.0, 0.0, 0.0, 0.0, 0.0, 0.0, 0.0, 0.0, 0.0, 0.0, 0.0, 0.0, 0.0, 0.0, 0.0, 0.0, 0.0, 0.0, 0.0, 0.0, 0.0, 0.0, 0.0, 0.0, 0.0, 0.0, 0.0, 0.0, 0.0, 0.0, 0.0, 0.0, 0.0])
me_okr_g_009.materials.append(mat_bolt)
me_okr_g_009.use_remesh_fix_poles = True
me_okr_g_009.use_remesh_preserve_attributes = False
me_okr_g_009.update()
me_okr_g_008 = bpy.data.meshes.new('Okrąg.008')
me_okr_g_008.from_pydata([(0.0, 8.0, 0.0), (-6.928, 4.0, 0.0), (-6.928, -4.0, 0.0), (6.994e-07, -8.0, 0.0), (6.928, -4.0, 0.0), (6.928, 4.0, 0.0), (-6.928, 4.0, -5.0), (0.0, 8.0, -5.0), (-6.928, -4.0, -5.0), (6.994e-07, -8.0, -5.0), (6.928, -4.0, -5.0), (6.928, 4.0, -5.0), (-3.325, 1.999, -5.0), (-3.325, -1.999, -5.0), (3.414e-07, -3.998, -5.0), (3.325, -1.999, -5.0), (3.325, 1.999, -5.0), (-2.148e-07, 3.998, -5.0), (-3.325, -1.999, -165.0), (-3.325, 1.999, -165.0), (1.971e-06, 3.998, -165.0), (2.527e-06, -3.998, -165.0), (3.325, -1.999, -165.0), (3.325, 1.999, -165.0)], [], [(1, 0, 5, 4, 3, 2), (15, 16, 23, 22), (4, 5, 11, 10), (2, 3, 9, 8), (0, 1, 6, 7), (5, 0, 7, 11), (3, 4, 10, 9), (1, 2, 8, 6), (6, 8, 13, 12), (8, 9, 14, 13), (9, 10, 15, 14), (10, 11, 16, 15), (11, 7, 17, 16), (7, 6, 12, 17), (19, 18, 21, 22, 23, 20), (13, 14, 21, 18), (12, 13, 18, 19), (16, 17, 20, 23), (14, 15, 22, 21), (17, 12, 19, 20)])
_uv = me_okr_g_008.uv_layers.new(name='MapaUV')
_uv.uv.foreach_set('vector', [0.0, 0.0, 0.0, 0.0, 0.0, 0.0, 0.0, 0.0, 0.0, 0.0, 0.0, 0.0, 0.0, 0.0, 0.0, 0.0, 0.0, 0.0, 0.0, 0.0, 0.0, 0.0, 0.0, 0.0, 0.0, 0.0, 0.0, 0.0, 0.0, 0.0, 0.0, 0.0, 0.0, 0.0, 0.0, 0.0, 0.0, 0.0, 0.0, 0.0, 0.0, 0.0, 0.0, 0.0, 0.0, 0.0, 0.0, 0.0, 0.0, 0.0, 0.0, 0.0, 0.0, 0.0, 0.0, 0.0, 0.0, 0.0, 0.0, 0.0, 0.0, 0.0, 0.0, 0.0, 0.0, 0.0, 0.0, 0.0, 0.0, 0.0, 0.0, 0.0, 0.0, 0.0, 0.0, 0.0, 0.0, 0.0, 0.0, 0.0, 0.0, 0.0, 0.0, 0.0, 0.0, 0.0, 0.0, 0.0, 0.0, 0.0, 0.0, 0.0, 0.0, 0.0, 0.0, 0.0, 0.0, 0.0, 0.0, 0.0, 0.0, 0.0, 0.0, 0.0, 0.0, 0.0, 0.0, 0.0, 0.0, 0.0, 0.0, 0.0, 0.0, 0.0, 0.0, 0.0, 0.0, 0.0, 0.0, 0.0, 0.0, 0.0, 0.0, 0.0, 0.0, 0.0, 0.0, 0.0, 0.0, 0.0, 0.0, 0.0, 0.0, 0.0, 0.0, 0.0, 0.0, 0.0, 0.0, 0.0, 0.0, 0.0, 0.0, 0.0, 0.0, 0.0, 0.0, 0.0, 0.0, 0.0, 0.0, 0.0, 0.0, 0.0, 0.0, 0.0, 0.0, 0.0, 0.0, 0.0, 0.0, 0.0, 0.0, 0.0, 0.0, 0.0, 0.0, 0.0])
me_okr_g_008.materials.append(mat_bolt)
me_okr_g_008.use_remesh_fix_poles = True
me_okr_g_008.use_remesh_preserve_attributes = False
me_okr_g_008.update()
me_okr_g_007 = bpy.data.meshes.new('Okrąg.007')
me_okr_g_007.from_pydata([(0.0, 8.0, 0.0), (-6.928, 4.0, 0.0), (-6.928, -4.0, 0.0), (6.994e-07, -8.0, 0.0), (6.928, -4.0, 0.0), (6.928, 4.0, 0.0), (-6.928, 4.0, -5.0), (0.0, 8.0, -5.0), (-6.928, -4.0, -5.0), (6.994e-07, -8.0, -5.0), (6.928, -4.0, -5.0), (6.928, 4.0, -5.0), (-3.325, 1.999, -5.0), (-3.325, -1.999, -5.0), (3.414e-07, -3.998, -5.0), (3.325, -1.999, -5.0), (3.325, 1.999, -5.0), (-2.148e-07, 3.998, -5.0), (-3.325, -1.999, -165.0), (-3.325, 1.999, -165.0), (1.971e-06, 3.998, -165.0), (2.527e-06, -3.998, -165.0), (3.325, -1.999, -165.0), (3.325, 1.999, -165.0)], [], [(1, 0, 5, 4, 3, 2), (15, 16, 23, 22), (4, 5, 11, 10), (2, 3, 9, 8), (0, 1, 6, 7), (5, 0, 7, 11), (3, 4, 10, 9), (1, 2, 8, 6), (6, 8, 13, 12), (8, 9, 14, 13), (9, 10, 15, 14), (10, 11, 16, 15), (11, 7, 17, 16), (7, 6, 12, 17), (19, 18, 21, 22, 23, 20), (13, 14, 21, 18), (12, 13, 18, 19), (16, 17, 20, 23), (14, 15, 22, 21), (17, 12, 19, 20)])
_uv = me_okr_g_007.uv_layers.new(name='MapaUV')
_uv.uv.foreach_set('vector', [0.0, 0.0, 0.0, 0.0, 0.0, 0.0, 0.0, 0.0, 0.0, 0.0, 0.0, 0.0, 0.0, 0.0, 0.0, 0.0, 0.0, 0.0, 0.0, 0.0, 0.0, 0.0, 0.0, 0.0, 0.0, 0.0, 0.0, 0.0, 0.0, 0.0, 0.0, 0.0, 0.0, 0.0, 0.0, 0.0, 0.0, 0.0, 0.0, 0.0, 0.0, 0.0, 0.0, 0.0, 0.0, 0.0, 0.0, 0.0, 0.0, 0.0, 0.0, 0.0, 0.0, 0.0, 0.0, 0.0, 0.0, 0.0, 0.0, 0.0, 0.0, 0.0, 0.0, 0.0, 0.0, 0.0, 0.0, 0.0, 0.0, 0.0, 0.0, 0.0, 0.0, 0.0, 0.0, 0.0, 0.0, 0.0, 0.0, 0.0, 0.0, 0.0, 0.0, 0.0, 0.0, 0.0, 0.0, 0.0, 0.0, 0.0, 0.0, 0.0, 0.0, 0.0, 0.0, 0.0, 0.0, 0.0, 0.0, 0.0, 0.0, 0.0, 0.0, 0.0, 0.0, 0.0, 0.0, 0.0, 0.0, 0.0, 0.0, 0.0, 0.0, 0.0, 0.0, 0.0, 0.0, 0.0, 0.0, 0.0, 0.0, 0.0, 0.0, 0.0, 0.0, 0.0, 0.0, 0.0, 0.0, 0.0, 0.0, 0.0, 0.0, 0.0, 0.0, 0.0, 0.0, 0.0, 0.0, 0.0, 0.0, 0.0, 0.0, 0.0, 0.0, 0.0, 0.0, 0.0, 0.0, 0.0, 0.0, 0.0, 0.0, 0.0, 0.0, 0.0, 0.0, 0.0, 0.0, 0.0, 0.0, 0.0, 0.0, 0.0, 0.0, 0.0, 0.0, 0.0])
me_okr_g_007.materials.append(mat_bolt)
me_okr_g_007.use_remesh_fix_poles = True
me_okr_g_007.use_remesh_preserve_attributes = False
me_okr_g_007.update()
me_okr_g_006 = bpy.data.meshes.new('Okrąg.006')
me_okr_g_006.from_pydata([(0.0, 8.0, 0.0), (-6.928, 4.0, 0.0), (-6.928, -4.0, 0.0), (6.994e-07, -8.0, 0.0), (6.928, -4.0, 0.0), (6.928, 4.0, 0.0), (-6.928, 4.0, -5.0), (0.0, 8.0, -5.0), (-6.928, -4.0, -5.0), (6.994e-07, -8.0, -5.0), (6.928, -4.0, -5.0), (6.928, 4.0, -5.0), (-3.325, 1.999, -5.0), (-3.325, -1.999, -5.0), (3.414e-07, -3.998, -5.0), (3.325, -1.999, -5.0), (3.325, 1.999, -5.0), (-2.148e-07, 3.998, -5.0), (-3.325, -1.999, -115.0), (-3.325, 1.999, -115.0), (-2.148e-07, 3.998, -115.0), (3.414e-07, -3.998, -115.0), (3.325, -1.999, -115.0), (3.325, 1.999, -115.0)], [], [(1, 0, 5, 4, 3, 2), (15, 16, 23, 22), (4, 5, 11, 10), (2, 3, 9, 8), (0, 1, 6, 7), (5, 0, 7, 11), (3, 4, 10, 9), (1, 2, 8, 6), (6, 8, 13, 12), (8, 9, 14, 13), (9, 10, 15, 14), (10, 11, 16, 15), (11, 7, 17, 16), (7, 6, 12, 17), (19, 18, 21, 22, 23, 20), (13, 14, 21, 18), (12, 13, 18, 19), (16, 17, 20, 23), (14, 15, 22, 21), (17, 12, 19, 20)])
_uv = me_okr_g_006.uv_layers.new(name='MapaUV')
_uv.uv.foreach_set('vector', [0.0, 0.0, 0.0, 0.0, 0.0, 0.0, 0.0, 0.0, 0.0, 0.0, 0.0, 0.0, 0.0, 0.0, 0.0, 0.0, 0.0, 0.0, 0.0, 0.0, 0.0, 0.0, 0.0, 0.0, 0.0, 0.0, 0.0, 0.0, 0.0, 0.0, 0.0, 0.0, 0.0, 0.0, 0.0, 0.0, 0.0, 0.0, 0.0, 0.0, 0.0, 0.0, 0.0, 0.0, 0.0, 0.0, 0.0, 0.0, 0.0, 0.0, 0.0, 0.0, 0.0, 0.0, 0.0, 0.0, 0.0, 0.0, 0.0, 0.0, 0.0, 0.0, 0.0, 0.0, 0.0, 0.0, 0.0, 0.0, 0.0, 0.0, 0.0, 0.0, 0.0, 0.0, 0.0, 0.0, 0.0, 0.0, 0.0, 0.0, 0.0, 0.0, 0.0, 0.0, 0.0, 0.0, 0.0, 0.0, 0.0, 0.0, 0.0, 0.0, 0.0, 0.0, 0.0, 0.0, 0.0, 0.0, 0.0, 0.0, 0.0, 0.0, 0.0, 0.0, 0.0, 0.0, 0.0, 0.0, 0.0, 0.0, 0.0, 0.0, 0.0, 0.0, 0.0, 0.0, 0.0, 0.0, 0.0, 0.0, 0.0, 0.0, 0.0, 0.0, 0.0, 0.0, 0.0, 0.0, 0.0, 0.0, 0.0, 0.0, 0.0, 0.0, 0.0, 0.0, 0.0, 0.0, 0.0, 0.0, 0.0, 0.0, 0.0, 0.0, 0.0, 0.0, 0.0, 0.0, 0.0, 0.0, 0.0, 0.0, 0.0, 0.0, 0.0, 0.0, 0.0, 0.0, 0.0, 0.0, 0.0, 0.0, 0.0, 0.0, 0.0, 0.0, 0.0, 0.0])
me_okr_g_006.materials.append(mat_bolt)
me_okr_g_006.use_remesh_fix_poles = True
me_okr_g_006.use_remesh_preserve_attributes = False
me_okr_g_006.update()
me_okr_g_005 = bpy.data.meshes.new('Okrąg.005')
me_okr_g_005.from_pydata([(0.0, 8.0, 0.0), (-6.928, 4.0, 0.0), (-6.928, -4.0, 0.0), (6.994e-07, -8.0, 0.0), (6.928, -4.0, 0.0), (6.928, 4.0, 0.0), (-6.928, 4.0, -5.0), (0.0, 8.0, -5.0), (-6.928, -4.0, -5.0), (6.994e-07, -8.0, -5.0), (6.928, -4.0, -5.0), (6.928, 4.0, -5.0), (-3.325, 1.999, -5.0), (-3.325, -1.999, -5.0), (3.414e-07, -3.998, -5.0), (3.325, -1.999, -5.0), (3.325, 1.999, -5.0), (-2.148e-07, 3.998, -5.0), (-3.325, -1.999, -115.0), (-3.325, 1.999, -115.0), (-2.148e-07, 3.998, -115.0), (3.414e-07, -3.998, -115.0), (3.325, -1.999, -115.0), (3.325, 1.999, -115.0)], [], [(1, 0, 5, 4, 3, 2), (15, 16, 23, 22), (4, 5, 11, 10), (2, 3, 9, 8), (0, 1, 6, 7), (5, 0, 7, 11), (3, 4, 10, 9), (1, 2, 8, 6), (6, 8, 13, 12), (8, 9, 14, 13), (9, 10, 15, 14), (10, 11, 16, 15), (11, 7, 17, 16), (7, 6, 12, 17), (19, 18, 21, 22, 23, 20), (13, 14, 21, 18), (12, 13, 18, 19), (16, 17, 20, 23), (14, 15, 22, 21), (17, 12, 19, 20)])
_uv = me_okr_g_005.uv_layers.new(name='MapaUV')
_uv.uv.foreach_set('vector', [0.0, 0.0, 0.0, 0.0, 0.0, 0.0, 0.0, 0.0, 0.0, 0.0, 0.0, 0.0, 0.0, 0.0, 0.0, 0.0, 0.0, 0.0, 0.0, 0.0, 0.0, 0.0, 0.0, 0.0, 0.0, 0.0, 0.0, 0.0, 0.0, 0.0, 0.0, 0.0, 0.0, 0.0, 0.0, 0.0, 0.0, 0.0, 0.0, 0.0, 0.0, 0.0, 0.0, 0.0, 0.0, 0.0, 0.0, 0.0, 0.0, 0.0, 0.0, 0.0, 0.0, 0.0, 0.0, 0.0, 0.0, 0.0, 0.0, 0.0, 0.0, 0.0, 0.0, 0.0, 0.0, 0.0, 0.0, 0.0, 0.0, 0.0, 0.0, 0.0, 0.0, 0.0, 0.0, 0.0, 0.0, 0.0, 0.0, 0.0, 0.0, 0.0, 0.0, 0.0, 0.0, 0.0, 0.0, 0.0, 0.0, 0.0, 0.0, 0.0, 0.0, 0.0, 0.0, 0.0, 0.0, 0.0, 0.0, 0.0, 0.0, 0.0, 0.0, 0.0, 0.0, 0.0, 0.0, 0.0, 0.0, 0.0, 0.0, 0.0, 0.0, 0.0, 0.0, 0.0, 0.0, 0.0, 0.0, 0.0, 0.0, 0.0, 0.0, 0.0, 0.0, 0.0, 0.0, 0.0, 0.0, 0.0, 0.0, 0.0, 0.0, 0.0, 0.0, 0.0, 0.0, 0.0, 0.0, 0.0, 0.0, 0.0, 0.0, 0.0, 0.0, 0.0, 0.0, 0.0, 0.0, 0.0, 0.0, 0.0, 0.0, 0.0, 0.0, 0.0, 0.0, 0.0, 0.0, 0.0, 0.0, 0.0, 0.0, 0.0, 0.0, 0.0, 0.0, 0.0])
me_okr_g_005.materials.append(mat_bolt)
me_okr_g_005.use_remesh_fix_poles = True
me_okr_g_005.use_remesh_preserve_attributes = False
me_okr_g_005.update()
me_okr_g_001 = bpy.data.meshes.new('Okrąg.001')
me_okr_g_001.from_pydata([(0.0, 8.0, 0.0), (-6.928, 4.0, 0.0), (-6.928, -4.0, 0.0), (6.994e-07, -8.0, 0.0), (6.928, -4.0, 0.0), (6.928, 4.0, 0.0), (-6.928, 4.0, -5.0), (0.0, 8.0, -5.0), (-6.928, -4.0, -5.0), (6.994e-07, -8.0, -5.0), (6.928, -4.0, -5.0), (6.928, 4.0, -5.0), (-3.325, 1.999, -5.0), (-3.325, -1.999, -5.0), (3.414e-07, -3.998, -5.0), (3.325, -1.999, -5.0), (3.325, 1.999, -5.0), (-2.148e-07, 3.998, -5.0), (-3.325, -1.999, -115.0), (-3.325, 1.999, -115.0), (-2.148e-07, 3.998, -115.0), (3.414e-07, -3.998, -115.0), (3.325, -1.999, -115.0), (3.325, 1.999, -115.0)], [], [(1, 0, 5, 4, 3, 2), (15, 16, 23, 22), (4, 5, 11, 10), (2, 3, 9, 8), (0, 1, 6, 7), (5, 0, 7, 11), (3, 4, 10, 9), (1, 2, 8, 6), (6, 8, 13, 12), (8, 9, 14, 13), (9, 10, 15, 14), (10, 11, 16, 15), (11, 7, 17, 16), (7, 6, 12, 17), (19, 18, 21, 22, 23, 20), (13, 14, 21, 18), (12, 13, 18, 19), (16, 17, 20, 23), (14, 15, 22, 21), (17, 12, 19, 20)])
_uv = me_okr_g_001.uv_layers.new(name='MapaUV')
_uv.uv.foreach_set('vector', [0.0, 0.0, 0.0, 0.0, 0.0, 0.0, 0.0, 0.0, 0.0, 0.0, 0.0, 0.0, 0.0, 0.0, 0.0, 0.0, 0.0, 0.0, 0.0, 0.0, 0.0, 0.0, 0.0, 0.0, 0.0, 0.0, 0.0, 0.0, 0.0, 0.0, 0.0, 0.0, 0.0, 0.0, 0.0, 0.0, 0.0, 0.0, 0.0, 0.0, 0.0, 0.0, 0.0, 0.0, 0.0, 0.0, 0.0, 0.0, 0.0, 0.0, 0.0, 0.0, 0.0, 0.0, 0.0, 0.0, 0.0, 0.0, 0.0, 0.0, 0.0, 0.0, 0.0, 0.0, 0.0, 0.0, 0.0, 0.0, 0.0, 0.0, 0.0, 0.0, 0.0, 0.0, 0.0, 0.0, 0.0, 0.0, 0.0, 0.0, 0.0, 0.0, 0.0, 0.0, 0.0, 0.0, 0.0, 0.0, 0.0, 0.0, 0.0, 0.0, 0.0, 0.0, 0.0, 0.0, 0.0, 0.0, 0.0, 0.0, 0.0, 0.0, 0.0, 0.0, 0.0, 0.0, 0.0, 0.0, 0.0, 0.0, 0.0, 0.0, 0.0, 0.0, 0.0, 0.0, 0.0, 0.0, 0.0, 0.0, 0.0, 0.0, 0.0, 0.0, 0.0, 0.0, 0.0, 0.0, 0.0, 0.0, 0.0, 0.0, 0.0, 0.0, 0.0, 0.0, 0.0, 0.0, 0.0, 0.0, 0.0, 0.0, 0.0, 0.0, 0.0, 0.0, 0.0, 0.0, 0.0, 0.0, 0.0, 0.0, 0.0, 0.0, 0.0, 0.0, 0.0, 0.0, 0.0, 0.0, 0.0, 0.0, 0.0, 0.0, 0.0, 0.0, 0.0, 0.0])
me_okr_g_001.materials.append(mat_bolt)
me_okr_g_001.use_remesh_fix_poles = True
me_okr_g_001.use_remesh_preserve_attributes = False
me_okr_g_001.update()
me_okr_g_011 = bpy.data.meshes.new('Okrąg.011')
me_okr_g_011.from_pydata([(0.0, 8.0, 0.0), (-6.928, 4.0, 0.0), (-6.928, -4.0, 0.0), (6.994e-07, -8.0, 0.0), (6.928, -4.0, 0.0), (6.928, 4.0, 0.0), (-6.928, 4.0, -5.0), (0.0, 8.0, -5.0), (-6.928, -4.0, -5.0), (6.994e-07, -8.0, -5.0), (6.928, -4.0, -5.0), (6.928, 4.0, -5.0), (-3.325, 1.999, -5.0), (-3.325, -1.999, -5.0), (3.414e-07, -3.998, -5.0), (3.325, -1.999, -5.0), (3.325, 1.999, -5.0), (-2.148e-07, 3.998, -5.0), (-3.325, -1.999, -165.0), (-3.325, 1.999, -165.0), (1.971e-06, 3.998, -165.0), (2.527e-06, -3.998, -165.0), (3.325, -1.999, -165.0), (3.325, 1.999, -165.0)], [], [(1, 0, 5, 4, 3, 2), (15, 16, 23, 22), (4, 5, 11, 10), (2, 3, 9, 8), (0, 1, 6, 7), (5, 0, 7, 11), (3, 4, 10, 9), (1, 2, 8, 6), (6, 8, 13, 12), (8, 9, 14, 13), (9, 10, 15, 14), (10, 11, 16, 15), (11, 7, 17, 16), (7, 6, 12, 17), (19, 18, 21, 22, 23, 20), (13, 14, 21, 18), (12, 13, 18, 19), (16, 17, 20, 23), (14, 15, 22, 21), (17, 12, 19, 20)])
_uv = me_okr_g_011.uv_layers.new(name='MapaUV')
_uv.uv.foreach_set('vector', [0.0, 0.0, 0.0, 0.0, 0.0, 0.0, 0.0, 0.0, 0.0, 0.0, 0.0, 0.0, 0.0, 0.0, 0.0, 0.0, 0.0, 0.0, 0.0, 0.0, 0.0, 0.0, 0.0, 0.0, 0.0, 0.0, 0.0, 0.0, 0.0, 0.0, 0.0, 0.0, 0.0, 0.0, 0.0, 0.0, 0.0, 0.0, 0.0, 0.0, 0.0, 0.0, 0.0, 0.0, 0.0, 0.0, 0.0, 0.0, 0.0, 0.0, 0.0, 0.0, 0.0, 0.0, 0.0, 0.0, 0.0, 0.0, 0.0, 0.0, 0.0, 0.0, 0.0, 0.0, 0.0, 0.0, 0.0, 0.0, 0.0, 0.0, 0.0, 0.0, 0.0, 0.0, 0.0, 0.0, 0.0, 0.0, 0.0, 0.0, 0.0, 0.0, 0.0, 0.0, 0.0, 0.0, 0.0, 0.0, 0.0, 0.0, 0.0, 0.0, 0.0, 0.0, 0.0, 0.0, 0.0, 0.0, 0.0, 0.0, 0.0, 0.0, 0.0, 0.0, 0.0, 0.0, 0.0, 0.0, 0.0, 0.0, 0.0, 0.0, 0.0, 0.0, 0.0, 0.0, 0.0, 0.0, 0.0, 0.0, 0.0, 0.0, 0.0, 0.0, 0.0, 0.0, 0.0, 0.0, 0.0, 0.0, 0.0, 0.0, 0.0, 0.0, 0.0, 0.0, 0.0, 0.0, 0.0, 0.0, 0.0, 0.0, 0.0, 0.0, 0.0, 0.0, 0.0, 0.0, 0.0, 0.0, 0.0, 0.0, 0.0, 0.0, 0.0, 0.0, 0.0, 0.0, 0.0, 0.0, 0.0, 0.0, 0.0, 0.0, 0.0, 0.0, 0.0, 0.0])
me_okr_g_011.materials.append(mat_bolt)
me_okr_g_011.use_remesh_fix_poles = True
me_okr_g_011.use_remesh_preserve_attributes = False
me_okr_g_011.update()
me_okr_g_012 = bpy.data.meshes.new('Okrąg.012')
me_okr_g_012.from_pydata([(0.0, 8.0, 0.0), (-6.928, 4.0, 0.0), (-6.928, -4.0, 0.0), (6.994e-07, -8.0, 0.0), (6.928, -4.0, 0.0), (6.928, 4.0, 0.0), (-6.928, 4.0, -5.0), (0.0, 8.0, -5.0), (-6.928, -4.0, -5.0), (6.994e-07, -8.0, -5.0), (6.928, -4.0, -5.0), (6.928, 4.0, -5.0), (-3.325, 1.999, -5.0), (-3.325, -1.999, -5.0), (3.414e-07, -3.998, -5.0), (3.325, -1.999, -5.0), (3.325, 1.999, -5.0), (-2.148e-07, 3.998, -5.0), (-3.325, -1.999, -165.0), (-3.325, 1.999, -165.0), (1.971e-06, 3.998, -165.0), (2.527e-06, -3.998, -165.0), (3.325, -1.999, -165.0), (3.325, 1.999, -165.0)], [], [(1, 0, 5, 4, 3, 2), (15, 16, 23, 22), (4, 5, 11, 10), (2, 3, 9, 8), (0, 1, 6, 7), (5, 0, 7, 11), (3, 4, 10, 9), (1, 2, 8, 6), (6, 8, 13, 12), (8, 9, 14, 13), (9, 10, 15, 14), (10, 11, 16, 15), (11, 7, 17, 16), (7, 6, 12, 17), (19, 18, 21, 22, 23, 20), (13, 14, 21, 18), (12, 13, 18, 19), (16, 17, 20, 23), (14, 15, 22, 21), (17, 12, 19, 20)])
_uv = me_okr_g_012.uv_layers.new(name='MapaUV')
_uv.uv.foreach_set('vector', [0.0, 0.0, 0.0, 0.0, 0.0, 0.0, 0.0, 0.0, 0.0, 0.0, 0.0, 0.0, 0.0, 0.0, 0.0, 0.0, 0.0, 0.0, 0.0, 0.0, 0.0, 0.0, 0.0, 0.0, 0.0, 0.0, 0.0, 0.0, 0.0, 0.0, 0.0, 0.0, 0.0, 0.0, 0.0, 0.0, 0.0, 0.0, 0.0, 0.0, 0.0, 0.0, 0.0, 0.0, 0.0, 0.0, 0.0, 0.0, 0.0, 0.0, 0.0, 0.0, 0.0, 0.0, 0.0, 0.0, 0.0, 0.0, 0.0, 0.0, 0.0, 0.0, 0.0, 0.0, 0.0, 0.0, 0.0, 0.0, 0.0, 0.0, 0.0, 0.0, 0.0, 0.0, 0.0, 0.0, 0.0, 0.0, 0.0, 0.0, 0.0, 0.0, 0.0, 0.0, 0.0, 0.0, 0.0, 0.0, 0.0, 0.0, 0.0, 0.0, 0.0, 0.0, 0.0, 0.0, 0.0, 0.0, 0.0, 0.0, 0.0, 0.0, 0.0, 0.0, 0.0, 0.0, 0.0, 0.0, 0.0, 0.0, 0.0, 0.0, 0.0, 0.0, 0.0, 0.0, 0.0, 0.0, 0.0, 0.0, 0.0, 0.0, 0.0, 0.0, 0.0, 0.0, 0.0, 0.0, 0.0, 0.0, 0.0, 0.0, 0.0, 0.0, 0.0, 0.0, 0.0, 0.0, 0.0, 0.0, 0.0, 0.0, 0.0, 0.0, 0.0, 0.0, 0.0, 0.0, 0.0, 0.0, 0.0, 0.0, 0.0, 0.0, 0.0, 0.0, 0.0, 0.0, 0.0, 0.0, 0.0, 0.0, 0.0, 0.0, 0.0, 0.0, 0.0, 0.0])
me_okr_g_012.materials.append(mat_bolt)
me_okr_g_012.use_remesh_fix_poles = True
me_okr_g_012.use_remesh_preserve_attributes = False
me_okr_g_012.update()
me_okr_g_013 = bpy.data.meshes.new('Okrąg.013')
me_okr_g_013.from_pydata([(0.0, 8.0, 0.0), (-6.928, 4.0, 0.0), (-6.928, -4.0, 0.0), (6.994e-07, -8.0, 0.0), (6.928, -4.0, 0.0), (6.928, 4.0, 0.0), (-6.928, 4.0, -5.0), (0.0, 8.0, -5.0), (-6.928, -4.0, -5.0), (6.994e-07, -8.0, -5.0), (6.928, -4.0, -5.0), (6.928, 4.0, -5.0), (-3.325, 1.999, -5.0), (-3.325, -1.999, -5.0), (3.414e-07, -3.998, -5.0), (3.325, -1.999, -5.0), (3.325, 1.999, -5.0), (-2.148e-07, 3.998, -5.0), (-3.325, -1.999, -115.0), (-3.325, 1.999, -115.0), (-2.148e-07, 3.998, -115.0), (3.414e-07, -3.998, -115.0), (3.325, -1.999, -115.0), (3.325, 1.999, -115.0)], [], [(1, 0, 5, 4, 3, 2), (15, 16, 23, 22), (4, 5, 11, 10), (2, 3, 9, 8), (0, 1, 6, 7), (5, 0, 7, 11), (3, 4, 10, 9), (1, 2, 8, 6), (6, 8, 13, 12), (8, 9, 14, 13), (9, 10, 15, 14), (10, 11, 16, 15), (11, 7, 17, 16), (7, 6, 12, 17), (19, 18, 21, 22, 23, 20), (13, 14, 21, 18), (12, 13, 18, 19), (16, 17, 20, 23), (14, 15, 22, 21), (17, 12, 19, 20)])
_uv = me_okr_g_013.uv_layers.new(name='MapaUV')
_uv.uv.foreach_set('vector', [0.0, 0.0, 0.0, 0.0, 0.0, 0.0, 0.0, 0.0, 0.0, 0.0, 0.0, 0.0, 0.0, 0.0, 0.0, 0.0, 0.0, 0.0, 0.0, 0.0, 0.0, 0.0, 0.0, 0.0, 0.0, 0.0, 0.0, 0.0, 0.0, 0.0, 0.0, 0.0, 0.0, 0.0, 0.0, 0.0, 0.0, 0.0, 0.0, 0.0, 0.0, 0.0, 0.0, 0.0, 0.0, 0.0, 0.0, 0.0, 0.0, 0.0, 0.0, 0.0, 0.0, 0.0, 0.0, 0.0, 0.0, 0.0, 0.0, 0.0, 0.0, 0.0, 0.0, 0.0, 0.0, 0.0, 0.0, 0.0, 0.0, 0.0, 0.0, 0.0, 0.0, 0.0, 0.0, 0.0, 0.0, 0.0, 0.0, 0.0, 0.0, 0.0, 0.0, 0.0, 0.0, 0.0, 0.0, 0.0, 0.0, 0.0, 0.0, 0.0, 0.0, 0.0, 0.0, 0.0, 0.0, 0.0, 0.0, 0.0, 0.0, 0.0, 0.0, 0.0, 0.0, 0.0, 0.0, 0.0, 0.0, 0.0, 0.0, 0.0, 0.0, 0.0, 0.0, 0.0, 0.0, 0.0, 0.0, 0.0, 0.0, 0.0, 0.0, 0.0, 0.0, 0.0, 0.0, 0.0, 0.0, 0.0, 0.0, 0.0, 0.0, 0.0, 0.0, 0.0, 0.0, 0.0, 0.0, 0.0, 0.0, 0.0, 0.0, 0.0, 0.0, 0.0, 0.0, 0.0, 0.0, 0.0, 0.0, 0.0, 0.0, 0.0, 0.0, 0.0, 0.0, 0.0, 0.0, 0.0, 0.0, 0.0, 0.0, 0.0, 0.0, 0.0, 0.0, 0.0])
me_okr_g_013.materials.append(mat_bolt)
me_okr_g_013.use_remesh_fix_poles = True
me_okr_g_013.use_remesh_preserve_attributes = False
me_okr_g_013.update()
me_cube_016 = bpy.data.meshes.new('Cube.016')
me_cube_016.from_pydata([(200.0, 50.0, -25.0), (-200.0, 50.0, -25.0), (200.0, -50.0, -25.0), (-200.0, -50.0, -25.0), (200.0, 50.0, 25.0), (-200.0, 50.0, 25.0), (200.0, -50.0, 25.0), (-200.0, -50.0, 25.0)], [], [(0, 4, 6, 2), (3, 2, 6, 7), (7, 6, 4, 5), (5, 1, 3, 7), (1, 0, 2, 3), (5, 4, 0, 1)])
_uv = me_cube_016.uv_layers.new(name='UVMap')
_uv.uv.foreach_set('vector', [0.625, 0.5, 0.875, 0.5, 0.875, 0.75, 0.625, 0.75, 0.375, 0.75, 0.625, 0.75, 0.625, 1.0, 0.375, 1.0, 0.375, 0.0, 0.625, 0.0, 0.625, 0.25, 0.375, 0.25, 0.125, 0.5, 0.375, 0.5, 0.375, 0.75, 0.125, 0.75, 0.375, 0.5, 0.625, 0.5, 0.625, 0.75, 0.375, 0.75, 0.375, 0.25, 0.625, 0.25, 0.625, 0.5, 0.375, 0.5])
me_cube_016.materials.append(mat_wood)
me_cube_016.use_remesh_preserve_volume = False
me_cube_016.use_remesh_preserve_attributes = False
me_cube_016.use_mirror_vertex_groups = False
me_cube_016.update()
me_cube_015 = bpy.data.meshes.new('Cube.015')
me_cube_015.from_pydata([(200.0, 50.0, -25.0), (-200.0, 50.0, -25.0), (200.0, -50.0, -25.0), (-200.0, -50.0, -25.0), (200.0, 50.0, 25.0), (-200.0, 50.0, 25.0), (200.0, -50.0, 25.0), (-200.0, -50.0, 25.0)], [], [(0, 4, 6, 2), (3, 2, 6, 7), (7, 6, 4, 5), (5, 1, 3, 7), (1, 0, 2, 3), (5, 4, 0, 1)])
_uv = me_cube_015.uv_layers.new(name='UVMap')
_uv.uv.foreach_set('vector', [0.625, 0.5, 0.875, 0.5, 0.875, 0.75, 0.625, 0.75, 0.375, 0.75, 0.625, 0.75, 0.625, 1.0, 0.375, 1.0, 0.375, 0.0, 0.625, 0.0, 0.625, 0.25, 0.375, 0.25, 0.125, 0.5, 0.375, 0.5, 0.375, 0.75, 0.125, 0.75, 0.375, 0.5, 0.625, 0.5, 0.625, 0.75, 0.375, 0.75, 0.375, 0.25, 0.625, 0.25, 0.625, 0.5, 0.375, 0.5])
me_cube_015.materials.append(mat_wood)
me_cube_015.use_remesh_preserve_volume = False
me_cube_015.use_remesh_preserve_attributes = False
me_cube_015.use_mirror_vertex_groups = False
me_cube_015.update()
me_cube_014 = bpy.data.meshes.new('Cube.014')
me_cube_014.from_pydata([(200.0, 50.0, -25.0), (-200.0, 50.0, -25.0), (200.0, -50.0, -25.0), (-200.0, -50.0, -25.0), (200.0, 50.0, 25.0), (-200.0, 50.0, 25.0), (200.0, -50.0, 25.0), (-200.0, -50.0, 25.0)], [], [(0, 4, 6, 2), (3, 2, 6, 7), (7, 6, 4, 5), (5, 1, 3, 7), (1, 0, 2, 3), (5, 4, 0, 1)])
_uv = me_cube_014.uv_layers.new(name='UVMap')
_uv.uv.foreach_set('vector', [0.625, 0.5, 0.875, 0.5, 0.875, 0.75, 0.625, 0.75, 0.375, 0.75, 0.625, 0.75, 0.625, 1.0, 0.375, 1.0, 0.375, 0.0, 0.625, 0.0, 0.625, 0.25, 0.375, 0.25, 0.125, 0.5, 0.375, 0.5, 0.375, 0.75, 0.125, 0.75, 0.375, 0.5, 0.625, 0.5, 0.625, 0.75, 0.375, 0.75, 0.375, 0.25, 0.625, 0.25, 0.625, 0.5, 0.375, 0.5])
me_cube_014.materials.append(mat_wood)
me_cube_014.use_remesh_preserve_volume = False
me_cube_014.use_remesh_preserve_attributes = False
me_cube_014.use_mirror_vertex_groups = False
me_cube_014.update()
me_cube_013 = bpy.data.meshes.new('Cube.013')
me_cube_013.from_pydata([(200.0, 50.0, -25.0), (-200.0, 50.0, -25.0), (200.0, -50.0, -25.0), (-200.0, -50.0, -25.0), (200.0, 50.0, 25.0), (-200.0, 50.0, 25.0), (200.0, -50.0, 25.0), (-200.0, -50.0, 25.0)], [], [(0, 4, 6, 2), (3, 2, 6, 7), (7, 6, 4, 5), (5, 1, 3, 7), (1, 0, 2, 3), (5, 4, 0, 1)])
_uv = me_cube_013.uv_layers.new(name='UVMap')
_uv.uv.foreach_set('vector', [0.625, 0.5, 0.875, 0.5, 0.875, 0.75, 0.625, 0.75, 0.375, 0.75, 0.625, 0.75, 0.625, 1.0, 0.375, 1.0, 0.375, 0.0, 0.625, 0.0, 0.625, 0.25, 0.375, 0.25, 0.125, 0.5, 0.375, 0.5, 0.375, 0.75, 0.125, 0.75, 0.375, 0.5, 0.625, 0.5, 0.625, 0.75, 0.375, 0.75, 0.375, 0.25, 0.625, 0.25, 0.625, 0.5, 0.375, 0.5])
me_cube_013.materials.append(mat_wood)
me_cube_013.use_remesh_preserve_volume = False
me_cube_013.use_remesh_preserve_attributes = False
me_cube_013.use_mirror_vertex_groups = False
me_cube_013.update()
me_cube_012 = bpy.data.meshes.new('Cube.012')
me_cube_012.from_pydata([(200.0, 50.0, -25.0), (-200.0, 50.0, -25.0), (200.0, -50.0, -25.0), (-200.0, -50.0, -25.0), (200.0, 50.0, 25.0), (-200.0, 50.0, 25.0), (200.0, -50.0, 25.0), (-200.0, -50.0, 25.0)], [], [(0, 4, 6, 2), (3, 2, 6, 7), (7, 6, 4, 5), (5, 1, 3, 7), (1, 0, 2, 3), (5, 4, 0, 1)])
_uv = me_cube_012.uv_layers.new(name='UVMap')
_uv.uv.foreach_set('vector', [0.625, 0.5, 0.875, 0.5, 0.875, 0.75, 0.625, 0.75, 0.375, 0.75, 0.625, 0.75, 0.625, 1.0, 0.375, 1.0, 0.375, 0.0, 0.625, 0.0, 0.625, 0.25, 0.375, 0.25, 0.125, 0.5, 0.375, 0.5, 0.375, 0.75, 0.125, 0.75, 0.375, 0.5, 0.625, 0.5, 0.625, 0.75, 0.375, 0.75, 0.375, 0.25, 0.625, 0.25, 0.625, 0.5, 0.375, 0.5])
me_cube_012.materials.append(mat_wood)
me_cube_012.use_remesh_preserve_volume = False
me_cube_012.use_remesh_preserve_attributes = False
me_cube_012.use_mirror_vertex_groups = False
me_cube_012.update()
me_cube_011 = bpy.data.meshes.new('Cube.011')
me_cube_011.from_pydata([(200.0, 50.0, -25.0), (-200.0, 50.0, -25.0), (200.0, -50.0, -25.0), (-200.0, -50.0, -25.0), (200.0, 50.0, 25.0), (-200.0, 50.0, 25.0), (200.0, -50.0, 25.0), (-200.0, -50.0, 25.0)], [], [(0, 4, 6, 2), (3, 2, 6, 7), (7, 6, 4, 5), (5, 1, 3, 7), (1, 0, 2, 3), (5, 4, 0, 1)])
_uv = me_cube_011.uv_layers.new(name='UVMap')
_uv.uv.foreach_set('vector', [0.625, 0.5, 0.875, 0.5, 0.875, 0.75, 0.625, 0.75, 0.375, 0.75, 0.625, 0.75, 0.625, 1.0, 0.375, 1.0, 0.375, 0.0, 0.625, 0.0, 0.625, 0.25, 0.375, 0.25, 0.125, 0.5, 0.375, 0.5, 0.375, 0.75, 0.125, 0.75, 0.375, 0.5, 0.625, 0.5, 0.625, 0.75, 0.375, 0.75, 0.375, 0.25, 0.625, 0.25, 0.625, 0.5, 0.375, 0.5])
me_cube_011.materials.append(mat_wood)
me_cube_011.use_remesh_preserve_volume = False
me_cube_011.use_remesh_preserve_attributes = False
me_cube_011.use_mirror_vertex_groups = False
me_cube_011.update()
me_cube_010 = bpy.data.meshes.new('Cube.010')
me_cube_010.from_pydata([(200.0, 50.0, -25.0), (-200.0, 50.0, -25.0), (200.0, -50.0, -25.0), (-200.0, -50.0, -25.0), (200.0, 50.0, 25.0), (-200.0, 50.0, 25.0), (200.0, -50.0, 25.0), (-200.0, -50.0, 25.0)], [], [(0, 4, 6, 2), (3, 2, 6, 7), (7, 6, 4, 5), (5, 1, 3, 7), (1, 0, 2, 3), (5, 4, 0, 1)])
_uv = me_cube_010.uv_layers.new(name='UVMap')
_uv.uv.foreach_set('vector', [0.625, 0.5, 0.875, 0.5, 0.875, 0.75, 0.625, 0.75, 0.375, 0.75, 0.625, 0.75, 0.625, 1.0, 0.375, 1.0, 0.375, 0.0, 0.625, 0.0, 0.625, 0.25, 0.375, 0.25, 0.125, 0.5, 0.375, 0.5, 0.375, 0.75, 0.125, 0.75, 0.375, 0.5, 0.625, 0.5, 0.625, 0.75, 0.375, 0.75, 0.375, 0.25, 0.625, 0.25, 0.625, 0.5, 0.375, 0.5])
me_cube_010.materials.append(mat_wood)
me_cube_010.use_remesh_preserve_volume = False
me_cube_010.use_remesh_preserve_attributes = False
me_cube_010.use_mirror_vertex_groups = False
me_cube_010.update()
me_cube_009 = bpy.data.meshes.new('Cube.009')
me_cube_009.from_pydata([(25.0, 50.0, 900.0), (25.0, 50.0, 0.0), (25.0, -50.0, 900.0), (25.0, -50.0, 0.0), (-25.0, 50.0, 900.0), (-25.0, 50.0, 0.0), (-25.0, -50.0, 900.0), (-25.0, -50.0, 0.0)], [], [(0, 4, 6, 2), (3, 2, 6, 7), (7, 6, 4, 5), (5, 1, 3, 7), (1, 0, 2, 3), (5, 4, 0, 1)])
_uv = me_cube_009.uv_layers.new(name='UVMap')
_uv.uv.foreach_set('vector', [0.625, 0.5, 0.875, 0.5, 0.875, 0.75, 0.625, 0.75, 0.375, 0.75, 0.625, 0.75, 0.625, 1.0, 0.375, 1.0, 0.375, 0.0, 0.625, 0.0, 0.625, 0.25, 0.375, 0.25, 0.125, 0.5, 0.375, 0.5, 0.375, 0.75, 0.125, 0.75, 0.375, 0.5, 0.625, 0.5, 0.625, 0.75, 0.375, 0.75, 0.375, 0.25, 0.625, 0.25, 0.625, 0.5, 0.375, 0.5])
me_cube_009.materials.append(mat_wood)
me_cube_009.use_remesh_preserve_volume = False
me_cube_009.use_remesh_preserve_attributes = False
me_cube_009.use_mirror_vertex_groups = False
me_cube_009.update()
me_cube_017 = bpy.data.meshes.new('Cube.017')
me_cube_017.from_pydata([(25.0, -210.0, 50.0), (25.0, 210.0, 50.0), (25.0, -210.0, -50.0), (25.0, 210.0, -50.0), (-25.0, -210.0, 50.0), (-25.0, 210.0, 50.0), (-25.0, -210.0, -50.0), (-25.0, 210.0, -50.0)], [], [(0, 4, 6, 2), (3, 2, 6, 7), (7, 6, 4, 5), (5, 1, 3, 7), (1, 0, 2, 3), (5, 4, 0, 1)])
_uv = me_cube_017.uv_layers.new(name='UVMap')
_uv.uv.foreach_set('vector', [0.625, 0.5, 0.875, 0.5, 0.875, 0.75, 0.625, 0.75, 0.375, 0.75, 0.625, 0.75, 0.625, 1.0, 0.375, 1.0, 0.375, 0.0, 0.625, 0.0, 0.625, 0.25, 0.375, 0.25, 0.125, 0.5, 0.375, 0.5, 0.375, 0.75, 0.125, 0.75, 0.375, 0.5, 0.625, 0.5, 0.625, 0.75, 0.375, 0.75, 0.375, 0.25, 0.625, 0.25, 0.625, 0.5, 0.375, 0.5])
me_cube_017.materials.append(mat_wood)
me_cube_017.use_remesh_preserve_volume = False
me_cube_017.use_remesh_preserve_attributes = False
me_cube_017.use_mirror_vertex_groups = False
me_cube_017.update()
me_cube_018 = bpy.data.meshes.new('Cube.018')
me_cube_018.from_pydata([(25.0, -210.0, 50.0), (25.0, 210.0, 50.0), (25.0, -210.0, -50.0), (25.0, 210.0, -50.0), (-25.0, -210.0, 50.0), (-25.0, 210.0, 50.0), (-25.0, -210.0, -50.0), (-25.0, 210.0, -50.0)], [], [(0, 4, 6, 2), (3, 2, 6, 7), (7, 6, 4, 5), (5, 1, 3, 7), (1, 0, 2, 3), (5, 4, 0, 1)])
_uv = me_cube_018.uv_layers.new(name='UVMap')
_uv.uv.foreach_set('vector', [0.625, 0.5, 0.875, 0.5, 0.875, 0.75, 0.625, 0.75, 0.375, 0.75, 0.625, 0.75, 0.625, 1.0, 0.375, 1.0, 0.375, 0.0, 0.625, 0.0, 0.625, 0.25, 0.375, 0.25, 0.125, 0.5, 0.375, 0.5, 0.375, 0.75, 0.125, 0.75, 0.375, 0.5, 0.625, 0.5, 0.625, 0.75, 0.375, 0.75, 0.375, 0.25, 0.625, 0.25, 0.625, 0.5, 0.375, 0.5])
me_cube_018.materials.append(mat_wood)
me_cube_018.use_remesh_preserve_volume = False
me_cube_018.use_remesh_preserve_attributes = False
me_cube_018.use_mirror_vertex_groups = False
me_cube_018.update()
me_cube_019 = bpy.data.meshes.new('Cube.019')
me_cube_019.from_pydata([(25.0, 50.0, 200.0), (25.0, 50.0, -200.0), (25.0, -50.0, 200.0), (25.0, -50.0, -200.0), (-25.0, 50.0, 200.0), (-25.0, 50.0, -200.0), (-25.0, -50.0, 200.0), (-25.0, -50.0, -200.0)], [], [(0, 4, 6, 2), (3, 2, 6, 7), (7, 6, 4, 5), (5, 1, 3, 7), (1, 0, 2, 3), (5, 4, 0, 1)])
_uv = me_cube_019.uv_layers.new(name='UVMap')
_uv.uv.foreach_set('vector', [0.625, 0.5, 0.875, 0.5, 0.875, 0.75, 0.625, 0.75, 0.375, 0.75, 0.625, 0.75, 0.625, 1.0, 0.375, 1.0, 0.375, 0.0, 0.625, 0.0, 0.625, 0.25, 0.375, 0.25, 0.125, 0.5, 0.375, 0.5, 0.375, 0.75, 0.125, 0.75, 0.375, 0.5, 0.625, 0.5, 0.625, 0.75, 0.375, 0.75, 0.375, 0.25, 0.625, 0.25, 0.625, 0.5, 0.375, 0.5])
me_cube_019.materials.append(mat_wood)
me_cube_019.use_remesh_preserve_volume = False
me_cube_019.use_remesh_preserve_attributes = False
me_cube_019.use_mirror_vertex_groups = False
me_cube_019.update()
me_cube_020 = bpy.data.meshes.new('Cube.020')
me_cube_020.from_pydata([(25.0, 236.0, 869.9), (25.0, 48.91, -10.4), (25.0, 138.2, 890.7), (25.0, -48.91, 10.4), (-25.0, 236.0, 869.9), (-25.0, 48.91, -10.4), (-25.0, 138.2, 890.7), (-25.0, -48.91, 10.4)], [], [(0, 4, 6, 2), (3, 2, 6, 7), (7, 6, 4, 5), (5, 1, 3, 7), (1, 0, 2, 3), (5, 4, 0, 1)])
_uv = me_cube_020.uv_layers.new(name='UVMap')
_uv.uv.foreach_set('vector', [0.625, 0.5, 0.875, 0.5, 0.875, 0.75, 0.625, 0.75, 0.375, 0.75, 0.625, 0.75, 0.625, 1.0, 0.375, 1.0, 0.375, 0.0, 0.625, 0.0, 0.625, 0.25, 0.375, 0.25, 0.125, 0.5, 0.375, 0.5, 0.375, 0.75, 0.125, 0.75, 0.375, 0.5, 0.625, 0.5, 0.625, 0.75, 0.375, 0.75, 0.375, 0.25, 0.625, 0.25, 0.625, 0.5, 0.375, 0.5])
me_cube_020.materials.append(mat_wood)
me_cube_020.use_remesh_preserve_volume = False
me_cube_020.use_remesh_preserve_attributes = False
me_cube_020.use_mirror_vertex_groups = False
me_cube_020.update()
me_cube_021 = bpy.data.meshes.new('Cube.021')
me_cube_021.from_pydata([(25.0, 50.0, 200.0), (25.0, 50.0, -200.0), (25.0, -50.0, 200.0), (25.0, -50.0, -200.0), (-25.0, 50.0, 200.0), (-25.0, 50.0, -200.0), (-25.0, -50.0, 200.0), (-25.0, -50.0, -200.0)], [], [(0, 4, 6, 2), (3, 2, 6, 7), (7, 6, 4, 5), (5, 1, 3, 7), (1, 0, 2, 3), (5, 4, 0, 1)])
_uv = me_cube_021.uv_layers.new(name='UVMap')
_uv.uv.foreach_set('vector', [0.625, 0.5, 0.875, 0.5, 0.875, 0.75, 0.625, 0.75, 0.375, 0.75, 0.625, 0.75, 0.625, 1.0, 0.375, 1.0, 0.375, 0.0, 0.625, 0.0, 0.625, 0.25, 0.375, 0.25, 0.125, 0.5, 0.375, 0.5, 0.375, 0.75, 0.125, 0.75, 0.375, 0.5, 0.625, 0.5, 0.625, 0.75, 0.375, 0.75, 0.375, 0.25, 0.625, 0.25, 0.625, 0.5, 0.375, 0.5])
me_cube_021.materials.append(mat_wood)
me_cube_021.use_remesh_preserve_volume = False
me_cube_021.use_remesh_preserve_attributes = False
me_cube_021.use_mirror_vertex_groups = False
me_cube_021.update()
me_cube_022 = bpy.data.meshes.new('Cube.022')
me_cube_022.from_pydata([(25.0, -200.0, 50.0), (25.0, 200.0, 50.0), (25.0, -200.0, -50.0), (25.0, 200.0, -50.0), (-25.0, -200.0, 50.0), (-25.0, 200.0, 50.0), (-25.0, -200.0, -50.0), (-25.0, 200.0, -50.0)], [], [(0, 4, 6, 2), (3, 2, 6, 7), (7, 6, 4, 5), (5, 1, 3, 7), (1, 0, 2, 3), (5, 4, 0, 1)])
_uv = me_cube_022.uv_layers.new(name='UVMap')
_uv.uv.foreach_set('vector', [0.625, 0.5, 0.875, 0.5, 0.875, 0.75, 0.625, 0.75, 0.375, 0.75, 0.625, 0.75, 0.625, 1.0, 0.375, 1.0, 0.375, 0.0, 0.625, 0.0, 0.625, 0.25, 0.375, 0.25, 0.125, 0.5, 0.375, 0.5, 0.375, 0.75, 0.125, 0.75, 0.375, 0.5, 0.625, 0.5, 0.625, 0.75, 0.375, 0.75, 0.375, 0.25, 0.625, 0.25, 0.625, 0.5, 0.375, 0.5])
me_cube_022.materials.append(mat_wood)
me_cube_022.use_remesh_preserve_volume = False
me_cube_022.use_remesh_preserve_attributes = False
me_cube_022.use_mirror_vertex_groups = False
me_cube_022.update()
me_cube_023 = bpy.data.meshes.new('Cube.023')
me_cube_023.from_pydata([(25.0, -200.0, 50.0), (25.0, 200.0, 50.0), (25.0, -200.0, -50.0), (25.0, 200.0, -50.0), (-25.0, -200.0, 50.0), (-25.0, 200.0, 50.0), (-25.0, -200.0, -50.0), (-25.0, 200.0, -50.0)], [], [(0, 4, 6, 2), (3, 2, 6, 7), (7, 6, 4, 5), (5, 1, 3, 7), (1, 0, 2, 3), (5, 4, 0, 1)])
_uv = me_cube_023.uv_layers.new(name='UVMap')
_uv.uv.foreach_set('vector', [0.625, 0.5, 0.875, 0.5, 0.875, 0.75, 0.625, 0.75, 0.375, 0.75, 0.625, 0.75, 0.625, 1.0, 0.375, 1.0, 0.375, 0.0, 0.625, 0.0, 0.625, 0.25, 0.375, 0.25, 0.125, 0.5, 0.375, 0.5, 0.375, 0.75, 0.125, 0.75, 0.375, 0.5, 0.625, 0.5, 0.625, 0.75, 0.375, 0.75, 0.375, 0.25, 0.625, 0.25, 0.625, 0.5, 0.375, 0.5])
me_cube_023.materials.append(mat_wood)
me_cube_023.use_remesh_preserve_volume = False
me_cube_023.use_remesh_preserve_attributes = False
me_cube_023.use_mirror_vertex_groups = False
me_cube_023.update()
me_cube_024 = bpy.data.meshes.new('Cube.024')
me_cube_024.from_pydata([(25.0, 50.0, 200.0), (25.0, 50.0, -200.0), (25.0, -50.0, 200.0), (25.0, -50.0, -200.0), (-25.0, 50.0, 200.0), (-25.0, 50.0, -200.0), (-25.0, -50.0, 200.0), (-25.0, -50.0, -200.0)], [], [(0, 4, 6, 2), (3, 2, 6, 7), (7, 6, 4, 5), (5, 1, 3, 7), (1, 0, 2, 3), (5, 4, 0, 1)])
_uv = me_cube_024.uv_layers.new(name='UVMap')
_uv.uv.foreach_set('vector', [0.625, 0.5, 0.875, 0.5, 0.875, 0.75, 0.625, 0.75, 0.375, 0.75, 0.625, 0.75, 0.625, 1.0, 0.375, 1.0, 0.375, 0.0, 0.625, 0.0, 0.625, 0.25, 0.375, 0.25, 0.125, 0.5, 0.375, 0.5, 0.375, 0.75, 0.125, 0.75, 0.375, 0.5, 0.625, 0.5, 0.625, 0.75, 0.375, 0.75, 0.375, 0.25, 0.625, 0.25, 0.625, 0.5, 0.375, 0.5])
me_cube_024.materials.append(mat_wood)
me_cube_024.use_remesh_preserve_volume = False
me_cube_024.use_remesh_preserve_attributes = False
me_cube_024.use_mirror_vertex_groups = False
me_cube_024.update()
me_cube_025 = bpy.data.meshes.new('Cube.025')
me_cube_025.from_pydata([(25.0, 50.0, 200.0), (25.0, 50.0, -200.0), (25.0, -50.0, 200.0), (25.0, -50.0, -200.0), (-25.0, 50.0, 200.0), (-25.0, 50.0, -200.0), (-25.0, -50.0, 200.0), (-25.0, -50.0, -200.0)], [], [(0, 4, 6, 2), (3, 2, 6, 7), (7, 6, 4, 5), (5, 1, 3, 7), (1, 0, 2, 3), (5, 4, 0, 1)])
_uv = me_cube_025.uv_layers.new(name='UVMap')
_uv.uv.foreach_set('vector', [0.625, 0.5, 0.875, 0.5, 0.875, 0.75, 0.625, 0.75, 0.375, 0.75, 0.625, 0.75, 0.625, 1.0, 0.375, 1.0, 0.375, 0.0, 0.625, 0.0, 0.625, 0.25, 0.375, 0.25, 0.125, 0.5, 0.375, 0.5, 0.375, 0.75, 0.125, 0.75, 0.375, 0.5, 0.625, 0.5, 0.625, 0.75, 0.375, 0.75, 0.375, 0.25, 0.625, 0.25, 0.625, 0.5, 0.375, 0.5])
me_cube_025.materials.append(mat_wood)
me_cube_025.use_remesh_preserve_volume = False
me_cube_025.use_remesh_preserve_attributes = False
me_cube_025.use_mirror_vertex_groups = False
me_cube_025.update()

# ---- objects
ob_light = bpy.data.objects.new('Light', light_light)
ob_camera = bpy.data.objects.new('Camera', cam_camera)
ob_prostok_t = bpy.data.objects.new('Prostokąt', me_prostok_t)
ob_prostok_t_001 = bpy.data.objects.new('Prostokąt.001', me_prostok_t_001)
ob_prostok_t_002 = bpy.data.objects.new('Prostokąt.002', me_prostok_t_002)
ob_prostok_t_003 = bpy.data.objects.new('Prostokąt.003', me_prostok_t_003)
ob_prostok_t_004 = bpy.data.objects.new('Prostokąt.004', me_prostok_t_004)
ob_ruba_002 = bpy.data.objects.new('śruba.002', me_okr_g_004)
ob_ruba_001 = bpy.data.objects.new('śruba.001', me_okr_g_003)
ob_ruba = bpy.data.objects.new('śruba', me_okr_g_002)
ob_pusty_001 = bpy.data.objects.new('Pusty.001', None)
ob_pusty = bpy.data.objects.new('Pusty', None)
ob_cube_007 = bpy.data.objects.new('Cube.007', me_cube_008)
ob_cube_006 = bpy.data.objects.new('Cube.006', me_cube_007)
ob_cube_005 = bpy.data.objects.new('Cube.005', me_cube_005)
ob_cube_004 = bpy.data.objects.new('Cube.004', me_cube_004)
ob_cube_003 = bpy.data.objects.new('Cube.003', me_cube_003)
ob_cube_002 = bpy.data.objects.new('Cube.002', me_cube_002)
ob_cube_001 = bpy.data.objects.new('Cube.001', me_cube_001)
ob_cube = bpy.data.objects.new('Cube', me_cube_006)
ob_pusty_003 = bpy.data.objects.new('Pusty.003', None)
ob_pusty_002 = bpy.data.objects.new('Pusty.002', None)
ob_pusty_004 = bpy.data.objects.new('Pusty.004', None)
ob_pusty_005 = bpy.data.objects.new('Pusty.005', None)
ob_okr_g_010 = bpy.data.objects.new('Okrąg.010', me_okr_g_010)
ob_okr_g_009 = bpy.data.objects.new('Okrąg.009', me_okr_g_009)
ob_okr_g_008 = bpy.data.objects.new('Okrąg.008', me_okr_g_008)
ob_okr_g_007 = bpy.data.objects.new('Okrąg.007', me_okr_g_007)
ob_okr_g_006 = bpy.data.objects.new('Okrąg.006', me_okr_g_006)
ob_okr_g_005 = bpy.data.objects.new('Okrąg.005', me_okr_g_005)
ob_okr_g_004 = bpy.data.objects.new('Okrąg.004', me_okr_g_001)
ob_okr_g_003 = bpy.data.objects.new('Okrąg.003', me_okr_g_011)
ob_okr_g_002 = bpy.data.objects.new('Okrąg.002', me_okr_g_012)
ob_okr_g_001 = bpy.data.objects.new('Okrąg.001', me_okr_g_013)
ob_cube_016 = bpy.data.objects.new('Cube.016', me_cube_016)
ob_cube_015 = bpy.data.objects.new('Cube.015', me_cube_015)
ob_cube_014 = bpy.data.objects.new('Cube.014', me_cube_014)
ob_cube_013 = bpy.data.objects.new('Cube.013', me_cube_013)
ob_cube_012 = bpy.data.objects.new('Cube.012', me_cube_012)
ob_cube_011 = bpy.data.objects.new('Cube.011', me_cube_011)
ob_cube_010 = bpy.data.objects.new('Cube.010', me_cube_010)
ob_cube_009 = bpy.data.objects.new('Cube.009', me_cube_009)
ob_cube_008 = bpy.data.objects.new('Cube.008', me_cube_017)
ob_cube_017 = bpy.data.objects.new('Cube.017', me_cube_018)
ob_cube_018 = bpy.data.objects.new('Cube.018', me_cube_019)
ob_cube_019 = bpy.data.objects.new('Cube.019', me_cube_020)
ob_cube_020 = bpy.data.objects.new('Cube.020', me_cube_021)
ob_cube_021 = bpy.data.objects.new('Cube.021', me_cube_022)
ob_cube_022 = bpy.data.objects.new('Cube.022', me_cube_023)
ob_cube_023 = bpy.data.objects.new('Cube.023', me_cube_024)
ob_cube_024 = bpy.data.objects.new('Cube.024', me_cube_025)

# ---- transforms, parenting, visibility, modifiers, constraints
ob_light.location = (10.45, 1.005, 5.904)
ob_light.rotation_euler = (0.6503, 0.05522, 1.866)
ob_light.lock_rotations_4d = False
ob_light.empty_display_type = 'ARROWS'
ob_light.color = (0.0, 0.0, 0.0, 0.0)
ob_light.lineart.crease_threshold = 0.0
ob_camera.location = (19.28, -22.91, 6.346)
ob_camera.rotation_euler = (1.263, -1.203e-06, 0.6195)
ob_camera.lock_rotations_4d = False
ob_camera.empty_display_type = 'ARROWS'
ob_camera.color = (0.0, 0.0, 0.0, 0.0)
ob_camera.display_type = 'WIRE'
ob_camera.lineart.crease_threshold = 0.0
ob_prostok_t.location = (0.0, 0.0, 0.0)
ob_prostok_t.scale = (4.33, 4.33, 4.33)
_m = ob_prostok_t.modifiers.new('SystemCząsteczek', 'PARTICLE_SYSTEM')
ob_prostok_t_001.location = (0.0, 0.0, 0.0)
ob_prostok_t_001.scale = (24.96, 24.96, 24.96)
ob_prostok_t_002.location = (0.0, -8.476, 0.0)
ob_prostok_t_002.scale = (4.33, 4.33, 4.33)
_m = ob_prostok_t_002.modifiers.new('SystemCząsteczek', 'PARTICLE_SYSTEM')
ob_prostok_t_003.location = (8.731, 0.0, 0.0)
ob_prostok_t_003.scale = (4.33, 4.33, 4.33)
_m = ob_prostok_t_003.modifiers.new('SystemCząsteczek', 'PARTICLE_SYSTEM')
ob_prostok_t_004.location = (8.697, -8.491, 0.0)
ob_prostok_t_004.scale = (4.33, 4.33, 4.33)
_m = ob_prostok_t_004.modifiers.new('SystemCząsteczek', 'PARTICLE_SYSTEM')
ob_ruba_002.parent = ob_pusty_001
ob_ruba_002.matrix_parent_inverse = Matrix(((-0.1233, -0.0, -0.0, -15.62), (-0.0, -0.1233, 0.0, 3.179), (-0.0, -0.0, -0.1233, 26.92), (0.0, -0.0, 0.0, 1.0)))
ob_ruba_002.location = (-145.0, 4.996, 244.9)
_m = ob_ruba_002.modifiers.new('Mirror', 'MIRROR')
_m.mirror_object = ob_pusty
ob_ruba_001.parent = ob_pusty_001
ob_ruba_001.matrix_parent_inverse = Matrix(((-0.1233, -0.0, -0.0, -15.62), (-0.0, -0.1233, 0.0, 3.179), (-0.0, -0.0, -0.1233, 26.92), (0.0, -0.0, 0.0, 1.0)))
ob_ruba_001.location = (-150.0, -290.3, 214.9)
ob_ruba_001.rotation_euler = (-0.0, -1.571, 0.0)
_m = ob_ruba_001.modifiers.new('Mirror', 'MIRROR')
_m.mirror_object = ob_pusty
ob_ruba.parent = ob_pusty_001
ob_ruba.matrix_parent_inverse = Matrix(((-0.1233, -0.0, -0.0, -15.62), (-0.0, -0.1233, 0.0, 3.179), (-0.0, -0.0, -0.1233, 26.92), (0.0, -0.0, 0.0, 1.0)))
ob_ruba.location = (-150.0, 0.07495, 214.9)
ob_ruba.rotation_euler = (-0.0, -1.571, 0.0)
_m = ob_ruba.modifiers.new('Mirror', 'MIRROR')
_m.mirror_object = ob_pusty
ob_pusty_001.location = (1.814, -4.099, 2.62)
ob_pusty_001.rotation_euler = (0.0, -0.0, -3.086)
ob_pusty_001.scale = (-0.09695, -0.09695, -0.09695)
ob_pusty.location = (0.2848, -3.876, 0.01036)
ob_pusty.rotation_euler = (0.0, -0.0, -3.086)
ob_pusty.scale = (0.07964, 0.07964, 0.07964)
ob_cube_007.location = (2.076, -3.794, 3.148)
ob_cube_007.rotation_euler = (0.06929, 1.304e-17, -3.086)
ob_cube_007.scale = (0.05976, 0.04303, 0.5976)
ob_cube_007.lock_rotations_4d = False
ob_cube_007.empty_display_type = 'ARROWS'
ob_cube_007.lineart.crease_threshold = 0.0
_m = ob_cube_007.modifiers.new('Array', 'ARRAY')
_m.count = 7
_m.relative_offset_displace = (0.0, -8.15, 0.0)
ob_cube_006.location = (1.889, -0.4349, 2.7)
ob_cube_006.rotation_euler = (0.0, -0.0, -1.515)
ob_cube_006.scale = (0.05976, 0.07172, 1.494)
ob_cube_006.lock_rotations_4d = False
ob_cube_006.empty_display_type = 'ARROWS'
ob_cube_006.lineart.crease_threshold = 0.0
ob_cube_005.location = (1.899, -3.846, 3.067)
ob_cube_005.rotation_euler = (0.06934, 1.538e-17, -3.086)
ob_cube_005.scale = (0.05976, 0.07172, 1.494)
ob_cube_005.lock_rotations_4d = False
ob_cube_005.empty_display_type = 'ARROWS'
ob_cube_005.lineart.crease_threshold = 0.0
_m = ob_cube_005.modifiers.new('Array', 'ARRAY')
_m.relative_offset_displace = (9.0, 0.0, 0.0)
_m = ob_cube_005.modifiers.new('Mirror', 'MIRROR')
_m.mirror_object = ob_pusty
ob_cube_004.location = (1.889, -0.4349, 2.7)
ob_cube_004.rotation_euler = (0.0, -0.0, -1.515)
ob_cube_004.scale = (0.05976, 0.07172, 1.494)
ob_cube_004.lock_rotations_4d = False
ob_cube_004.empty_display_type = 'ARROWS'
ob_cube_004.lineart.crease_threshold = 0.0
ob_cube_003.location = (2.068, -3.657, 2.939)
ob_cube_003.rotation_euler = (0.0, -0.0, -1.515)
ob_cube_003.scale = (0.05976, 0.07172, 1.494)
ob_cube_003.lock_rotations_4d = False
ob_cube_003.empty_display_type = 'ARROWS'
ob_cube_003.lineart.crease_threshold = 0.0
ob_cube_002.location = (1.899, -3.846, 2.58)
ob_cube_002.rotation_euler = (0.0, -0.0, -3.086)
ob_cube_002.scale = (0.05976, 0.07172, 1.494)
ob_cube_002.lock_rotations_4d = False
ob_cube_002.empty_display_type = 'ARROWS'
ob_cube_002.lineart.crease_threshold = 0.0
_m = ob_cube_002.modifiers.new('Mirror', 'MIRROR')
_m.mirror_object = ob_pusty
ob_cube_001.location = (1.823, -0.3185, 0.01036)
ob_cube_001.rotation_euler = (0.0, -0.0, -3.086)
ob_cube_001.scale = (0.05976, 0.05976, 1.375)
ob_cube_001.lock_rotations_4d = False
ob_cube_001.empty_display_type = 'ARROWS'
ob_cube_001.lineart.crease_threshold = 0.0
_m = ob_cube_001.modifiers.new('Mirror', 'MIRROR')
_m.mirror_object = ob_pusty
ob_cube.location = (2.015, -3.779, 0.01036)
ob_cube.rotation_euler = (0.0, -0.0, -3.086)
ob_cube.scale = (0.05976, 0.05976, 1.494)
ob_cube.lock_rotations_4d = False
ob_cube.empty_display_type = 'ARROWS'
ob_cube.lineart.crease_threshold = 0.0
_m = ob_cube.modifiers.new('Mirror', 'MIRROR')
_m.mirror_object = ob_pusty
ob_pusty_003.location = (8.652, 0.0836, 1.473)
ob_pusty_003.rotation_euler = (1.361, -0.0, 0.0)
ob_pusty_003.scale = (0.4554, 0.4554, 0.4554)
ob_pusty_002.location = (8.652, -0.2903, 0.9745)
ob_pusty_002.scale = (0.4554, 0.4554, 0.4554)
ob_pusty_004.location = (7.771, -0.2138, 0.5948)
ob_pusty_004.scale = (0.2725, -0.2725, -0.2725)
ob_pusty_005.location = (9.533, -0.2138, 0.5948)
ob_pusty_005.scale = (-0.2725, -0.2725, -0.2725)
ob_okr_g_010.parent = ob_pusty_004
ob_okr_g_010.matrix_parent_inverse = Matrix(((-0.006467, -0.0, -0.0, 0.0), (-0.0, -0.006467, 0.0, 1.035), (-0.0, 0.0, -0.006467, 0.0), (0.0, -0.0, 0.0, 1.0)))
ob_okr_g_010.location = (-19.5, 252.8, -100.0)
ob_okr_g_010.rotation_euler = (-0.0, 1.571, 0.0)
ob_okr_g_009.parent = ob_pusty_004
ob_okr_g_009.matrix_parent_inverse = Matrix(((-0.006467, -0.0, -0.0, 0.0), (-0.0, -0.006467, 0.0, 1.035), (-0.0, 0.0, -0.006467, 0.0), (0.0, -0.0, 0.0, 1.0)))
ob_okr_g_009.location = (30.5, 0.005133, -100.0)
ob_okr_g_009.rotation_euler = (-0.0, 1.571, 0.0)
ob_okr_g_008.parent = ob_pusty_004
ob_okr_g_008.matrix_parent_inverse = Matrix(((-0.006467, -0.0, -0.0, 0.0), (-0.0, -0.006467, 0.0, 1.035), (-0.0, 0.0, -0.006467, 0.0), (0.0, -0.0, 0.0, 1.0)))
ob_okr_g_008.location = (30.5, 329.9, -100.0)
ob_okr_g_008.rotation_euler = (-0.0, 1.571, 0.0)
ob_okr_g_007.parent = ob_pusty_004
ob_okr_g_007.matrix_parent_inverse = Matrix(((-0.006467, -0.0, -0.0, 0.0), (-0.0, -0.006467, 0.0, 1.035), (-0.0, 0.0, -0.006467, 0.0), (0.0, -0.0, 0.0, 1.0)))
ob_okr_g_007.location = (30.5, 320.0, 150.0)
ob_okr_g_007.rotation_euler = (-0.0, 1.571, 0.0)
ob_okr_g_006.parent = ob_pusty_004
ob_okr_g_006.matrix_parent_inverse = Matrix(((-0.006467, -0.0, -0.0, 0.0), (-0.0, -0.006467, 0.0, 1.035), (-0.0, 0.0, -0.006467, 0.0), (0.0, -0.0, 0.0, 1.0)))
ob_okr_g_006.location = (30.5, 0.005133, 150.0)
ob_okr_g_006.rotation_euler = (-0.0, 1.571, 0.0)
ob_okr_g_005.parent = ob_pusty_005
ob_okr_g_005.matrix_parent_inverse = Matrix(((-0.006467, -0.0, -0.0, 0.0), (-0.0, -0.006467, 0.0, 1.035), (-0.0, 0.0, -0.006467, 0.0), (0.0, -0.0, 0.0, 1.0)))
ob_okr_g_005.location = (-19.5, 252.8, -100.0)
ob_okr_g_005.rotation_euler = (-0.0, 1.571, 0.0)
ob_okr_g_004.parent = ob_pusty_005
ob_okr_g_004.matrix_parent_inverse = Matrix(((-0.006467, -0.0, -0.0, 0.0), (-0.0, -0.006467, 0.0, 1.035), (-0.0, 0.0, -0.006467, 0.0), (0.0, -0.0, 0.0, 1.0)))
ob_okr_g_004.location = (30.5, 0.005133, -100.0)
ob_okr_g_004.rotation_euler = (-0.0, 1.571, 0.0)
ob_okr_g_003.parent = ob_pusty_005
ob_okr_g_003.matrix_parent_inverse = Matrix(((-0.006467, -0.0, -0.0, 0.0), (-0.0, -0.006467, 0.0, 1.035), (-0.0, 0.0, -0.006467, 0.0), (0.0, -0.0, 0.0, 1.0)))
ob_okr_g_003.location = (30.5, 329.9, -100.0)
ob_okr_g_003.rotation_euler = (-0.0, 1.571, 0.0)
ob_okr_g_002.parent = ob_pusty_005
ob_okr_g_002.matrix_parent_inverse = Matrix(((-0.006467, -0.0, -0.0, 0.0), (-0.0, -0.006467, 0.0, 1.035), (-0.0, 0.0, -0.006467, 0.0), (0.0, -0.0, 0.0, 1.0)))
ob_okr_g_002.location = (30.5, 320.0, 150.0)
ob_okr_g_002.rotation_euler = (-0.0, 1.571, 0.0)
ob_okr_g_001.parent = ob_pusty_005
ob_okr_g_001.matrix_parent_inverse = Matrix(((-0.006467, -0.0, -0.0, 0.0), (-0.0, -0.006467, 0.0, 1.035), (-0.0, 0.0, -0.006467, 0.0), (0.0, -0.0, 0.0, 1.0)))
ob_okr_g_001.location = (30.5, 0.005133, 150.0)
ob_okr_g_001.rotation_euler = (-0.0, 1.571, 0.0)
ob_cube_016.parent = ob_pusty_002
ob_cube_016.matrix_parent_inverse = Matrix(((0.003869, -0.0, 0.0, 1.935), (-0.0, 0.003869, -0.0, -0.4256), (0.0, 0.0, 0.003869, -0.8337), (-0.0, 0.0, -0.0, 1.0)))
ob_cube_016.location = (-500.0, 93.43, -34.93)
ob_cube_016.scale = (2.625, 1.0, 0.6)
ob_cube_016.lock_rotations_4d = False
ob_cube_016.empty_display_type = 'ARROWS'
ob_cube_016.lineart.crease_threshold = 0.0
ob_cube_015.parent = ob_pusty_003
ob_cube_015.matrix_parent_inverse = Matrix(((0.003869, -0.0, 0.0, 1.935), (-0.0, 0.003869, -0.0, -0.4256), (0.0, 0.0, 0.003869, -0.8337), (-0.0, 0.0, -0.0, 1.0)))
ob_cube_015.location = (-500.0, 220.0, 215.5)
ob_cube_015.scale = (3.5, 1.0, 0.6)
ob_cube_015.lock_rotations_4d = False
ob_cube_015.empty_display_type = 'ARROWS'
ob_cube_015.lineart.crease_threshold = 0.0
ob_cube_014.parent = ob_pusty_003
ob_cube_014.matrix_parent_inverse = Matrix(((0.003869, -0.0, 0.0, 1.935), (-0.0, 0.003869, -0.0, -0.4256), (0.0, 0.0, 0.003869, -0.8337), (-0.0, 0.0, -0.0, 1.0)))
ob_cube_014.location = (-500.0, 110.0, 215.5)
ob_cube_014.scale = (3.5, 1.0, 0.6)
ob_cube_014.lock_rotations_4d = False
ob_cube_014.empty_display_type = 'ARROWS'
ob_cube_014.lineart.crease_threshold = 0.0
ob_cube_013.parent = ob_pusty_003
ob_cube_013.matrix_parent_inverse = Matrix(((0.003869, -0.0, 0.0, 1.935), (-0.0, 0.003869, -0.0, -0.4256), (0.0, 0.0, 0.003869, -0.8337), (-0.0, 0.0, -0.0, 1.0)))
ob_cube_013.location = (-500.0, 0.0, 215.5)
ob_cube_013.scale = (3.5, 1.0, 0.6)
ob_cube_013.lock_rotations_4d = False
ob_cube_013.empty_display_type = 'ARROWS'
ob_cube_013.lineart.crease_threshold = 0.0
ob_cube_012.parent = ob_pusty_002
ob_cube_012.matrix_parent_inverse = Matrix(((0.003869, -0.0, 0.0, 1.935), (-0.0, 0.003869, -0.0, -0.4256), (0.0, 0.0, 0.003869, -0.8337), (-0.0, 0.0, -0.0, 1.0)))
ob_cube_012.location = (-500.0, 220.0, 215.5)
ob_cube_012.scale = (3.5, 1.0, 0.6)
ob_cube_012.lock_rotations_4d = False
ob_cube_012.empty_display_type = 'ARROWS'
ob_cube_012.lineart.crease_threshold = 0.0
ob_cube_011.parent = ob_pusty_002
ob_cube_011.matrix_parent_inverse = Matrix(((0.003869, -0.0, 0.0, 1.935), (-0.0, 0.003869, -0.0, -0.4256), (0.0, 0.0, 0.003869, -0.8337), (-0.0, 0.0, -0.0, 1.0)))
ob_cube_011.location = (-500.0, 110.0, 215.5)
ob_cube_011.scale = (3.5, 1.0, 0.6)
ob_cube_011.lock_rotations_4d = False
ob_cube_011.empty_display_type = 'ARROWS'
ob_cube_011.lineart.crease_threshold = 0.0
ob_cube_010.parent = ob_pusty_002
ob_cube_010.matrix_parent_inverse = Matrix(((0.003869, -0.0, 0.0, 1.935), (-0.0, 0.003869, -0.0, -0.4256), (0.0, 0.0, 0.003869, -0.8337), (-0.0, 0.0, -0.0, 1.0)))
ob_cube_010.location = (-500.0, 0.0, 215.5)
ob_cube_010.scale = (3.5, 1.0, 0.6)
ob_cube_010.lock_rotations_4d = False
ob_cube_010.empty_display_type = 'ARROWS'
ob_cube_010.lineart.crease_threshold = 0.0
ob_cube_009.parent = ob_pusty_004
ob_cube_009.matrix_parent_inverse = Matrix(((-0.006467, -0.0, -0.0, 0.0), (-0.0, -0.006467, 0.0, 1.035), (-0.0, 0.0, -0.006467, 0.0), (0.0, -0.0, 0.0, 1.0)))
ob_cube_009.location = (-100.0, 248.2, -190.0)
ob_cube_009.rotation_euler = (-0.2094, 0.0, 0.0)
ob_cube_009.lock_rotations_4d = False
ob_cube_009.empty_display_type = 'ARROWS'
ob_cube_009.lineart.crease_threshold = 0.0
ob_cube_008.parent = ob_pusty_004
ob_cube_008.matrix_parent_inverse = Matrix(((-0.006467, -0.0, -0.0, 0.0), (-0.0, -0.006467, 0.0, 1.035), (-0.0, 0.0, -0.006467, 0.0), (0.0, -0.0, 0.0, 1.0)))
ob_cube_008.location = (-50.0, 160.0, -100.0)
ob_cube_008.lock_rotations_4d = False
ob_cube_008.empty_display_type = 'ARROWS'
ob_cube_008.lineart.crease_threshold = 0.0
ob_cube_017.parent = ob_pusty_004
ob_cube_017.matrix_parent_inverse = Matrix(((-0.006467, -0.0, -0.0, 0.0), (-0.0, -0.006467, 0.0, 1.035), (-0.0, 0.0, -0.006467, 0.0), (0.0, -0.0, 0.0, 1.0)))
ob_cube_017.location = (-50.0, 160.0, 150.0)
ob_cube_017.lock_rotations_4d = False
ob_cube_017.empty_display_type = 'ARROWS'
ob_cube_017.lineart.crease_threshold = 0.0
ob_cube_018.parent = ob_pusty_004
ob_cube_018.matrix_parent_inverse = Matrix(((-0.006467, -0.0, -0.0, 0.0), (-0.0, -0.006467, 0.0, 1.035), (-0.0, 0.0, -0.006467, 0.0), (0.0, -0.0, 0.0, 1.0)))
ob_cube_018.location = (0.0, 320.0, 0.0)
ob_cube_018.lock_rotations_4d = False
ob_cube_018.empty_display_type = 'ARROWS'
ob_cube_018.lineart.crease_threshold = 0.0
ob_cube_019.parent = ob_pusty_005
ob_cube_019.matrix_parent_inverse = Matrix(((-0.006467, -0.0, -0.0, 0.0), (-0.0, -0.006467, 0.0, 1.035), (-0.0, 0.0, -0.006467, 0.0), (0.0, -0.0, 0.0, 1.0)))
ob_cube_019.location = (-100.0, 248.2, -190.0)
ob_cube_019.lock_rotations_4d = False
ob_cube_019.empty_display_type = 'ARROWS'
ob_cube_019.lineart.crease_threshold = 0.0
ob_cube_020.parent = ob_pusty_004
ob_cube_020.matrix_parent_inverse = Matrix(((-0.006467, -0.0, -0.0, 0.0), (-0.0, -0.006467, 0.0, 1.035), (-0.0, 0.0, -0.006467, 0.0), (0.0, -0.0, 0.0, 1.0)))
ob_cube_020.location = (0.0, 0.0, 0.0)
ob_cube_020.lock_rotations_4d = False
ob_cube_020.empty_display_type = 'ARROWS'
ob_cube_020.lineart.crease_threshold = 0.0
ob_cube_021.parent = ob_pusty_005
ob_cube_021.matrix_parent_inverse = Matrix(((-0.006467, -0.0, -0.0, 0.0), (-0.0, -0.006467, 0.0, 1.035), (-0.0, 0.0, -0.006467, 0.0), (0.0, -0.0, 0.0, 1.0)))
ob_cube_021.location = (-50.0, 160.0, -100.0)
ob_cube_021.scale = (1.0, 1.05, 1.0)
ob_cube_021.lock_rotations_4d = False
ob_cube_021.empty_display_type = 'ARROWS'
ob_cube_021.lineart.crease_threshold = 0.0
ob_cube_022.parent = ob_pusty_005
ob_cube_022.matrix_parent_inverse = Matrix(((-0.006467, -0.0, -0.0, 0.0), (-0.0, -0.006467, 0.0, 1.035), (-0.0, 0.0, -0.006467, 0.0), (0.0, -0.0, 0.0, 1.0)))
ob_cube_022.location = (-50.0, 160.0, 150.0)
ob_cube_022.scale = (1.0, 1.05, 1.0)
ob_cube_022.lock_rotations_4d = False
ob_cube_022.empty_display_type = 'ARROWS'
ob_cube_022.lineart.crease_threshold = 0.0
ob_cube_023.parent = ob_pusty_005
ob_cube_023.matrix_parent_inverse = Matrix(((-0.006467, -0.0, -0.0, 0.0), (-0.0, -0.006467, 0.0, 1.035), (-0.0, 0.0, -0.006467, 0.0), (0.0, -0.0, 0.0, 1.0)))
ob_cube_023.location = (0.0, 320.0, 0.0)
ob_cube_023.lock_rotations_4d = False
ob_cube_023.empty_display_type = 'ARROWS'
ob_cube_023.lineart.crease_threshold = 0.0
ob_cube_024.parent = ob_pusty_005
ob_cube_024.matrix_parent_inverse = Matrix(((-0.006467, -0.0, -0.0, 0.0), (-0.0, -0.006467, 0.0, 1.035), (-0.0, 0.0, -0.006467, 0.0), (0.0, -0.0, 0.0, 1.0)))
ob_cube_024.location = (0.0, 0.0, 0.0)
ob_cube_024.lock_rotations_4d = False
ob_cube_024.empty_display_type = 'ARROWS'
ob_cube_024.lineart.crease_threshold = 0.0

# ---- collection membership
col_collection.objects.link(ob_light)
col_collection.objects.link(ob_camera)
col_collection.objects.link(ob_prostok_t)
col_collection.objects.link(ob_prostok_t_001)
col_collection.objects.link(ob_prostok_t_002)
col_collection.objects.link(ob_prostok_t_003)
col_collection.objects.link(ob_prostok_t_004)
col_collection.objects.link(ob_ruba_002)
col_collection.objects.link(ob_ruba_001)
col_collection.objects.link(ob_ruba)
col_collection.objects.link(ob_pusty_001)
col_collection.objects.link(ob_pusty)
col_collection.objects.link(ob_cube_007)
col_collection.objects.link(ob_cube_006)
col_collection.objects.link(ob_cube_005)
col_collection.objects.link(ob_cube_004)
col_collection.objects.link(ob_cube_003)
col_collection.objects.link(ob_cube_002)
col_collection.objects.link(ob_cube_001)
col_collection.objects.link(ob_cube)
col_collection.objects.link(ob_pusty_003)
col_collection.objects.link(ob_pusty_002)
col_collection.objects.link(ob_pusty_004)
col_collection.objects.link(ob_pusty_005)
col_collection.objects.link(ob_okr_g_010)
col_collection.objects.link(ob_okr_g_009)
col_collection.objects.link(ob_okr_g_008)
col_collection.objects.link(ob_okr_g_007)
col_collection.objects.link(ob_okr_g_006)
col_collection.objects.link(ob_okr_g_005)
col_collection.objects.link(ob_okr_g_004)
col_collection.objects.link(ob_okr_g_003)
col_collection.objects.link(ob_okr_g_002)
col_collection.objects.link(ob_okr_g_001)
col_collection.objects.link(ob_cube_016)
col_collection.objects.link(ob_cube_015)
col_collection.objects.link(ob_cube_014)
col_collection.objects.link(ob_cube_013)
col_collection.objects.link(ob_cube_012)
col_collection.objects.link(ob_cube_011)
col_collection.objects.link(ob_cube_010)
col_collection.objects.link(ob_cube_009)
col_collection.objects.link(ob_cube_008)
col_collection.objects.link(ob_cube_017)
col_collection.objects.link(ob_cube_018)
col_collection.objects.link(ob_cube_019)
col_collection.objects.link(ob_cube_020)
col_collection.objects.link(ob_cube_021)
col_collection.objects.link(ob_cube_022)
col_collection.objects.link(ob_cube_023)
col_collection.objects.link(ob_cube_024)

# ---- scene / render settings (as saved in the file)
scene.camera = ob_camera
scene.frame_start = 1; scene.frame_end = 250; scene.frame_set(1)
scene.render.engine = 'CYCLES'
scene.render.film_transparent = True
scene.cycles.sampling_pattern = 'TABULATED_SOBOL'
scene.cycles.use_light_tree = False
scene.view_settings.view_transform = 'Filmic'
bpy.context.view_layer.update()
